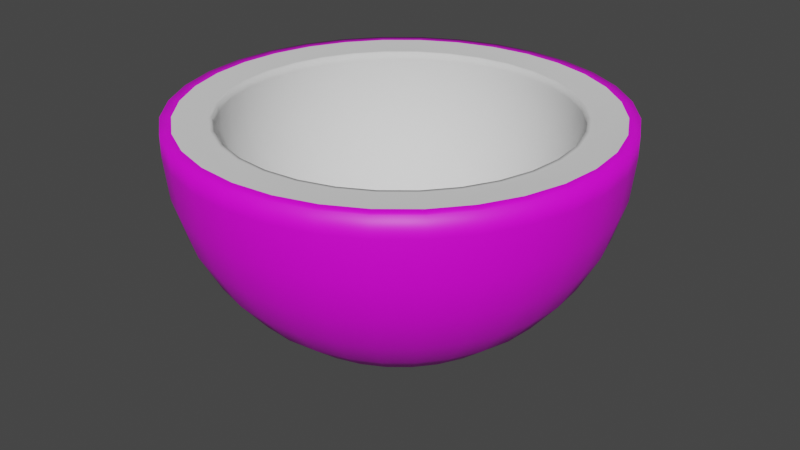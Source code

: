 # Source: Konut.blend  (saved by Blender 2.83.19; exported with 4.5.12 LTS)
import bpy
from mathutils import Matrix  # noqa: F401  (used for matrix-valued properties, if any)

bpy.ops.wm.read_factory_settings(use_empty=True)
scene = bpy.context.scene
scene.name = 'Scene'

# ---- collections
col_collection = bpy.data.collections.new('Collection'); scene.collection.children.link(col_collection)

# ---- images (referenced by path relative to the original .blend; pixels are not part of the script)
import os
ASSET_DIR = os.environ.get("B2B_ASSET_DIR", "")  # directory of the original .blend (textures are referenced by path, not embedded)
HERE = os.path.dirname(os.path.abspath(__file__))  # packed textures are extracted next to this script under _unpacked/

def load_image(name, relpath, width, height, colorspace="sRGB"):
    """Load a texture the original file referenced (path relative to the .blend, or extracted next to this script)."""
    p = next((c for c in (os.path.join(HERE, relpath), os.path.join(ASSET_DIR, relpath)) if relpath and os.path.exists(c)), "")
    if p:
        img = bpy.data.images.load(p, check_existing=True)
        img.name = name
    else:  # same state as the original file: an image datablock whose file is absent (Cycles renders it pink)
        img = bpy.data.images.new(name, width, height)
        img.source = "FILE"
        img.filepath = "//" + (relpath or name)
    img.colorspace_settings.name = colorspace
    return img
img_coconut_b_jpg = load_image('coconut b.jpg', 'coconut b.jpg', 1024, 1024, 'sRGB')

# ---- materials (node trees are filled in below, after node groups)
mat_brown_coconut = bpy.data.materials.new('Brown coconut')
mat_brown_coconut.use_transparent_shadow = False

# ---- material node trees
mat_brown_coconut.use_nodes = True; mat_brown_coconut.node_tree.nodes.clear()
_N = mat_brown_coconut.node_tree.nodes; _L = mat_brown_coconut.node_tree.links
n0 = _N.new('ShaderNodeBsdfPrincipled'); n0.name = 'Principled BSDF'; n0.location = (10, 300)
n0.distribution = 'GGX'
n0.subsurface_method = 'BURLEY'
n0.inputs[3].default_value = 1.45
n0.inputs[27].default_value = (0.0, 0.0, 0.0, 1.0)
n0.inputs[28].default_value = 1.0
n1 = _N.new('ShaderNodeOutputMaterial'); n1.name = 'Material Output'; n1.location = (300, 300)
n2 = _N.new('ShaderNodeTexImage'); n2.name = 'Image Texture'; n2.location = (-280, 280)
n2.image = img_coconut_b_jpg
_L.new(n0.outputs[0], n1.inputs[0])
_L.new(n2.outputs[0], n0.inputs[0])
n1.is_active_output = True

# ---- world
world_world = bpy.data.worlds.new('World'); scene.world = world_world
world_world.use_nodes = True; world_world.node_tree.nodes.clear()
_N = world_world.node_tree.nodes; _L = world_world.node_tree.links
n0 = _N.new('ShaderNodeOutputWorld'); n0.name = 'World Output'; n0.location = (300, 300)
n1 = _N.new('ShaderNodeBackground'); n1.name = 'Background'; n1.location = (10, 300)
n1.inputs[0].default_value = (0.05088, 0.05088, 0.05088, 1.0)
_L.new(n1.outputs[0], n0.inputs[0])
n0.is_active_output = True
world_world.color = (0.05088, 0.05088, 0.05088)
world_world.use_sun_shadow = False
world_world.sun_shadow_jitter_overblur = 0.0

# ---- meshes
me_sphere = bpy.data.meshes.new('Sphere')
me_sphere.from_pydata([(0.0, 1.0, 7.55e-08), (0.0, 0.9808, -0.1951), (0.0, 0.5556, -0.8315), (0.1951, 0.9808, 7.55e-08), (0.1913, 0.9619, -0.1951), (0.1802, 0.9061, -0.3827), (0.1622, 0.8155, -0.5556), (0.1379, 0.6935, -0.7071), (0.1084, 0.5449, -0.8315), (0.07466, 0.3753, -0.9239), (0.03806, 0.1913, -0.9808), (0.3827, 0.9239, 7.55e-08), (0.3753, 0.9061, -0.1951), (0.3536, 0.8536, -0.3827), (0.3182, 0.7682, -0.5556), (0.2706, 0.6533, -0.7071), (0.2126, 0.5133, -0.8315), (0.1464, 0.3536, -0.9239), (0.07466, 0.1802, -0.9808), (0.5556, 0.8315, 7.55e-08), (0.5449, 0.8155, -0.1951), (0.5133, 0.7682, -0.3827), (0.4619, 0.6913, -0.5556), (0.3928, 0.5879, -0.7071), (0.3087, 0.4619, -0.8315), (0.2126, 0.3182, -0.9239), (0.1084, 0.1622, -0.9808), (0.7071, 0.7071, 7.55e-08), (0.6935, 0.6935, -0.1951), (0.6533, 0.6533, -0.3827), (0.5879, 0.5879, -0.5556), (0.5, 0.5, -0.7071), (0.3928, 0.3928, -0.8315), (0.2706, 0.2706, -0.9239), (0.1379, 0.1379, -0.9808), (0.8315, 0.5556, 7.55e-08), (0.8155, 0.5449, -0.1951), (0.7682, 0.5133, -0.3827), (0.6913, 0.4619, -0.5556), (0.5879, 0.3928, -0.7071), (0.4619, 0.3087, -0.8315), (0.3182, 0.2126, -0.9239), (0.1622, 0.1084, -0.9808), (0.9239, 0.3827, 7.55e-08), (0.9061, 0.3753, -0.1951), (0.8536, 0.3536, -0.3827), (0.7682, 0.3182, -0.5556), (0.6533, 0.2706, -0.7071), (0.5133, 0.2126, -0.8315), (0.3536, 0.1464, -0.9239), (0.1802, 0.07466, -0.9808), (0.9808, 0.1951, 7.55e-08), (0.9619, 0.1913, -0.1951), (0.9061, 0.1802, -0.3827), (0.8155, 0.1622, -0.5556), (0.6935, 0.1379, -0.7071), (0.5449, 0.1084, -0.8315), (0.3753, 0.07466, -0.9239), (0.1913, 0.03806, -0.9808), (1.0, -3.788e-07, 7.55e-08), (0.9808, -3.937e-07, -0.1951), (0.9239, -2.298e-07, -0.3827), (0.8315, -3.341e-07, -0.5556), (0.7071, -3.192e-07, -0.7071), (0.5556, -3.415e-07, -0.8315), (0.3827, -3.043e-07, -0.9239), (0.1951, -3.08e-07, -0.9808), (0.9808, -0.1951, 7.55e-08), (0.9619, -0.1913, -0.1951), (0.9061, -0.1802, -0.3827), (0.8155, -0.1622, -0.5556), (0.6935, -0.138, -0.7071), (0.5449, -0.1084, -0.8315), (0.3753, -0.07466, -0.9239), (0.1913, -0.03806, -0.9808), (0.9239, -0.3827, 7.55e-08), (0.9061, -0.3753, -0.1951), (0.8536, -0.3536, -0.3827), (0.7682, -0.3182, -0.5556), (0.6533, -0.2706, -0.7071), (0.5133, -0.2126, -0.8315), (0.3536, -0.1464, -0.9239), (0.1802, -0.07466, -0.9808), (0.8315, -0.5556, 7.55e-08), (0.8155, -0.5449, -0.1951), (0.7682, -0.5133, -0.3827), (0.6913, -0.4619, -0.5556), (0.5879, -0.3928, -0.7071), (0.4619, -0.3087, -0.8315), (0.3182, -0.2126, -0.9239), (0.1622, -0.1084, -0.9808), (0.7071, -0.7071, 7.55e-08), (0.6935, -0.6935, -0.1951), (0.6533, -0.6533, -0.3827), (0.5879, -0.5879, -0.5556), (0.5, -0.5, -0.7071), (0.3928, -0.3928, -0.8315), (0.2706, -0.2706, -0.9239), (0.1379, -0.138, -0.9808), (0.5556, -0.8315, 7.55e-08), (0.5449, -0.8155, -0.1951), (0.5133, -0.7682, -0.3827), (0.4619, -0.6913, -0.5556), (0.3928, -0.5879, -0.7071), (0.3087, -0.4619, -0.8315), (0.2126, -0.3182, -0.9239), (0.1084, -0.1622, -0.9808), (0.0, -3.258e-07, -1.0), (0.3827, -0.9239, 7.55e-08), (0.3753, -0.9061, -0.1951), (0.3536, -0.8536, -0.3827), (0.3182, -0.7682, -0.5556), (0.2706, -0.6533, -0.7071), (0.2126, -0.5133, -0.8315), (0.1464, -0.3536, -0.9239), (0.07466, -0.1802, -0.9808), (0.1951, -0.9808, 7.55e-08), (0.1913, -0.9619, -0.1951), (0.1802, -0.9061, -0.3827), (0.1622, -0.8155, -0.5556), (0.1379, -0.6935, -0.7071), (0.1084, -0.5449, -0.8315), (0.07466, -0.3753, -0.9239), (0.03806, -0.1913, -0.9808), (-1.003e-07, -1.0, 7.55e-08), (-8.544e-08, -0.9808, -0.1951), (6.357e-08, -0.9239, -0.3827), (-8.544e-08, -0.8315, -0.5556), (-2.584e-08, -0.7071, -0.7071), (-1.094e-08, -0.5556, -0.8315), (3.964e-09, -0.3827, -0.9239), (3.964e-09, -0.1951, -0.9808), (-0.1951, -0.9808, 7.55e-08), (-0.1913, -0.9619, -0.1951), (-0.1802, -0.9061, -0.3827), (-0.1622, -0.8155, -0.5556), (-0.1379, -0.6935, -0.7071), (-0.1084, -0.5449, -0.8315), (-0.07466, -0.3753, -0.9239), (-0.03806, -0.1913, -0.9808), (-0.3827, -0.9239, 7.55e-08), (-0.3753, -0.9061, -0.1951), (-0.3536, -0.8536, -0.3827), (-0.3182, -0.7682, -0.5556), (-0.2706, -0.6533, -0.7071), (-0.2126, -0.5133, -0.8315), (-0.1464, -0.3536, -0.9239), (-0.07466, -0.1802, -0.9808), (-0.5556, -0.8315, 7.55e-08), (-0.5449, -0.8155, -0.1951), (-0.5133, -0.7682, -0.3827), (-0.4619, -0.6913, -0.5556), (-0.3928, -0.5879, -0.7071), (-0.3087, -0.4619, -0.8315), (-0.2126, -0.3182, -0.9239), (-0.1084, -0.1622, -0.9808), (-0.7071, -0.7071, 7.55e-08), (-0.6935, -0.6935, -0.1951), (-0.6533, -0.6533, -0.3827), (-0.5879, -0.5879, -0.5556), (-0.5, -0.5, -0.7071), (-0.3928, -0.3928, -0.8315), (-0.2706, -0.2706, -0.9239), (-0.1379, -0.1379, -0.9808), (-0.8315, -0.5556, 7.55e-08), (-0.8155, -0.5449, -0.1951), (-0.7682, -0.5133, -0.3827), (-0.6913, -0.4619, -0.5556), (-0.5879, -0.3928, -0.7071), (-0.4619, -0.3087, -0.8315), (-0.3182, -0.2126, -0.9239), (-0.1622, -0.1084, -0.9808), (-0.9239, -0.3827, 7.55e-08), (-0.9061, -0.3753, -0.1951), (-0.8536, -0.3536, -0.3827), (-0.7682, -0.3182, -0.5556), (-0.6533, -0.2706, -0.7071), (-0.5133, -0.2126, -0.8315), (-0.3536, -0.1464, -0.9239), (-0.1802, -0.07466, -0.9808), (-0.9808, -0.1951, 7.55e-08), (-0.9619, -0.1913, -0.1951), (-0.9061, -0.1802, -0.3827), (-0.8155, -0.1622, -0.5556), (-0.6935, -0.1379, -0.7071), (-0.5449, -0.1084, -0.8315), (-0.3753, -0.07466, -0.9239), (-0.1913, -0.03806, -0.9808), (-1.0, -1.404e-07, 7.55e-08), (-0.9808, -9.567e-08, -0.1951), (-0.9239, -3.192e-07, -0.3827), (-0.8315, -1.404e-07, -0.5556), (-0.7071, -1.851e-07, -0.7071), (-0.5556, -2.596e-07, -0.8315), (-0.3827, -2.521e-07, -0.9239), (-0.1951, -3.155e-07, -0.9808), (-0.9808, 0.1951, 7.55e-08), (-0.9619, 0.1913, -0.1951), (-0.9061, 0.1802, -0.3827), (-0.8155, 0.1622, -0.5556), (-0.6935, 0.1379, -0.7071), (-0.5449, 0.1084, -0.8315), (-0.3753, 0.07466, -0.9239), (-0.1913, 0.03806, -0.9808), (-0.9239, 0.3827, 7.55e-08), (-0.9061, 0.3753, -0.1951), (-0.8536, 0.3536, -0.3827), (-0.7682, 0.3182, -0.5556), (-0.6533, 0.2706, -0.7071), (-0.5133, 0.2126, -0.8315), (-0.3536, 0.1464, -0.9239), (-0.1802, 0.07466, -0.9808), (-0.1951, 0.9808, 0.09387), (-0.3827, 0.9239, 0.09387), (-0.5556, 0.8315, 0.09387), (-0.7071, 0.7071, 0.09387), (-0.8315, 0.5556, 7.55e-08), (-0.8155, 0.5449, -0.1951), (-0.7682, 0.5133, -0.3827), (-0.6913, 0.4619, -0.5556), (-0.5879, 0.3928, -0.7071), (-0.4619, 0.3087, -0.8315), (-0.3182, 0.2126, -0.9239), (-0.1622, 0.1084, -0.9808), (-0.8315, 0.5556, 0.09387), (-0.9239, 0.3827, 0.09387), (-0.9808, 0.1951, 0.09387), (-1.0, -1.404e-07, 0.09387), (-0.9808, -0.1951, 0.09387), (-0.9239, -0.3827, 0.09387), (-0.8315, -0.5556, 0.09387), (-0.7071, 0.7071, 7.55e-08), (-0.6935, 0.6935, -0.1951), (-0.6533, 0.6533, -0.3827), (-0.5879, 0.5879, -0.5556), (-0.5, 0.5, -0.7071), (-0.3928, 0.3928, -0.8315), (-0.2706, 0.2706, -0.9239), (-0.1379, 0.1379, -0.9808), (-0.7071, -0.7071, 0.09387), (-0.5556, -0.8315, 0.09387), (-0.3827, -0.9239, 0.09387), (-0.1951, -0.9808, 0.09387), (-1.003e-07, -1.0, 0.09387), (0.1951, -0.9808, 0.09387), (0.3827, -0.9239, 0.09387), (-0.5556, 0.8315, 7.55e-08), (-0.5449, 0.8155, -0.1951), (-0.5133, 0.7682, -0.3827), (-0.4619, 0.6913, -0.5556), (-0.3928, 0.5879, -0.7071), (-0.3087, 0.4619, -0.8315), (-0.2126, 0.3182, -0.9239), (-0.1084, 0.1622, -0.9808), (0.5556, -0.8315, 0.09387), (0.7071, -0.7071, 0.09387), (0.8315, -0.5556, 0.09387), (0.9239, -0.3827, 0.09387), (0.9808, -0.1951, 0.09387), (1.0, -3.788e-07, 0.09387), (0.9808, 0.1951, 0.09387), (-0.3827, 0.9239, 7.55e-08), (-0.3753, 0.9061, -0.1951), (-0.3536, 0.8536, -0.3827), (-0.3182, 0.7682, -0.5556), (-0.2706, 0.6533, -0.7071), (-0.2126, 0.5133, -0.8315), (-0.1464, 0.3536, -0.9239), (-0.07466, 0.1802, -0.9808), (0.9239, 0.3827, 0.09387), (0.8315, 0.5556, 0.09387), (0.7071, 0.7071, 0.09387), (0.5556, 0.8315, 0.09387), (0.3827, 0.9239, 0.09387), (0.1951, 0.9808, 0.09387), (0.0, 1.0, 0.09387), (-0.1951, 0.9808, 7.55e-08), (-0.1913, 0.9619, -0.1951), (-0.1802, 0.9061, -0.3827), (-0.1622, 0.8155, -0.5556), (-0.1379, 0.6935, -0.7071), (-0.1084, 0.5449, -0.8315), (-0.07466, 0.3753, -0.9239), (-0.03806, 0.1913, -0.9808), (6.357e-08, 0.9239, -0.3827), (2.722e-07, 0.8315, -0.5556), (1.53e-07, 0.7071, -0.7071), (7.847e-08, 0.3827, -0.9239), (1.514e-08, 0.1951, -0.9808), (-0.1856, 0.933, 0.09387), (-0.364, 0.8789, 0.09387), (-0.5285, 0.791, 0.09387), (-0.6727, 0.6727, 0.09387), (-0.791, 0.5285, 0.09387), (-0.8789, 0.364, 0.09387), (-0.933, 0.1856, 0.09387), (-0.9513, -1.471e-07, 0.09387), (-0.933, -0.1856, 0.09387), (-0.8789, -0.364, 0.09387), (-0.791, -0.5285, 0.09387), (-0.6727, -0.6727, 0.09387), (-0.5285, -0.791, 0.09387), (-0.364, -0.8789, 0.09387), (-0.1856, -0.933, 0.09387), (-9.047e-08, -0.9513, 0.09387), (0.1856, -0.933, 0.09387), (0.364, -0.8789, 0.09387), (0.5285, -0.791, 0.09387), (0.6727, -0.6727, 0.09387), (0.791, -0.5285, 0.09387), (0.8789, -0.364, 0.09387), (0.933, -0.1856, 0.09387), (0.9513, -3.739e-07, 0.09387), (0.933, 0.1856, 0.09387), (0.8789, 0.364, 0.09387), (0.791, 0.5285, 0.09387), (0.6727, 0.6727, 0.09387), (0.5285, 0.791, 0.09387), (0.364, 0.8789, 0.09387), (0.1856, 0.933, 0.09387), (4.99e-09, 0.9513, 0.09387)], [], [(286, 285, 6, 7), (2, 286, 7, 8), (287, 2, 8, 9), (288, 287, 9, 10), (107, 288, 10), (1, 0, 3, 4), (284, 1, 4, 5), (285, 284, 5, 6), (6, 5, 13, 14), (7, 6, 14, 15), (8, 7, 15, 16), (9, 8, 16, 17), (10, 9, 17, 18), (107, 10, 18), (4, 3, 11, 12), (5, 4, 12, 13), (18, 17, 25, 26), (107, 18, 26), (12, 11, 19, 20), (13, 12, 20, 21), (14, 13, 21, 22), (15, 14, 22, 23), (16, 15, 23, 24), (17, 16, 24, 25), (23, 22, 30, 31), (24, 23, 31, 32), (25, 24, 32, 33), (26, 25, 33, 34), (107, 26, 34), (20, 19, 27, 28), (21, 20, 28, 29), (22, 21, 29, 30), (107, 34, 42), (28, 27, 35, 36), (29, 28, 36, 37), (30, 29, 37, 38), (31, 30, 38, 39), (32, 31, 39, 40), (33, 32, 40, 41), (34, 33, 41, 42), (39, 38, 46, 47), (40, 39, 47, 48), (41, 40, 48, 49), (42, 41, 49, 50), (107, 42, 50), (36, 35, 43, 44), (37, 36, 44, 45), (38, 37, 45, 46), (107, 50, 58), (44, 43, 51, 52), (45, 44, 52, 53), (46, 45, 53, 54), (47, 46, 54, 55), (48, 47, 55, 56), (49, 48, 56, 57), (50, 49, 57, 58), (56, 55, 63, 64), (57, 56, 64, 65), (58, 57, 65, 66), (107, 58, 66), (52, 51, 59, 60), (53, 52, 60, 61), (54, 53, 61, 62), (55, 54, 62, 63), (60, 59, 67, 68), (61, 60, 68, 69), (62, 61, 69, 70), (63, 62, 70, 71), (64, 63, 71, 72), (65, 64, 72, 73), (66, 65, 73, 74), (107, 66, 74), (72, 71, 79, 80), (73, 72, 80, 81), (74, 73, 81, 82), (107, 74, 82), (68, 67, 75, 76), (69, 68, 76, 77), (70, 69, 77, 78), (71, 70, 78, 79), (77, 76, 84, 85), (78, 77, 85, 86), (79, 78, 86, 87), (80, 79, 87, 88), (81, 80, 88, 89), (82, 81, 89, 90), (107, 82, 90), (76, 75, 83, 84), (89, 88, 96, 97), (90, 89, 97, 98), (107, 90, 98), (84, 83, 91, 92), (85, 84, 92, 93), (86, 85, 93, 94), (87, 86, 94, 95), (88, 87, 95, 96), (94, 93, 101, 102), (95, 94, 102, 103), (96, 95, 103, 104), (97, 96, 104, 105), (98, 97, 105, 106), (107, 98, 106), (92, 91, 99, 100), (93, 92, 100, 101), (106, 105, 114, 115), (107, 106, 115), (100, 99, 108, 109), (101, 100, 109, 110), (102, 101, 110, 111), (103, 102, 111, 112), (104, 103, 112, 113), (105, 104, 113, 114), (111, 110, 118, 119), (112, 111, 119, 120), (113, 112, 120, 121), (114, 113, 121, 122), (115, 114, 122, 123), (107, 115, 123), (109, 108, 116, 117), (110, 109, 117, 118), (123, 122, 130, 131), (107, 123, 131), (117, 116, 124, 125), (118, 117, 125, 126), (119, 118, 126, 127), (120, 119, 127, 128), (121, 120, 128, 129), (122, 121, 129, 130), (128, 127, 135, 136), (129, 128, 136, 137), (130, 129, 137, 138), (131, 130, 138, 139), (107, 131, 139), (125, 124, 132, 133), (126, 125, 133, 134), (127, 126, 134, 135), (107, 139, 147), (133, 132, 140, 141), (134, 133, 141, 142), (135, 134, 142, 143), (136, 135, 143, 144), (137, 136, 144, 145), (138, 137, 145, 146), (139, 138, 146, 147), (144, 143, 151, 152), (145, 144, 152, 153), (146, 145, 153, 154), (147, 146, 154, 155), (107, 147, 155), (141, 140, 148, 149), (142, 141, 149, 150), (143, 142, 150, 151), (107, 155, 163), (149, 148, 156, 157), (150, 149, 157, 158), (151, 150, 158, 159), (152, 151, 159, 160), (153, 152, 160, 161), (154, 153, 161, 162), (155, 154, 162, 163), (161, 160, 168, 169), (162, 161, 169, 170), (163, 162, 170, 171), (107, 163, 171), (157, 156, 164, 165), (158, 157, 165, 166), (159, 158, 166, 167), (160, 159, 167, 168), (166, 165, 173, 174), (167, 166, 174, 175), (168, 167, 175, 176), (169, 168, 176, 177), (170, 169, 177, 178), (171, 170, 178, 179), (107, 171, 179), (165, 164, 172, 173), (178, 177, 185, 186), (179, 178, 186, 187), (107, 179, 187), (173, 172, 180, 181), (174, 173, 181, 182), (175, 174, 182, 183), (176, 175, 183, 184), (177, 176, 184, 185), (182, 181, 189, 190), (183, 182, 190, 191), (184, 183, 191, 192), (185, 184, 192, 193), (186, 185, 193, 194), (187, 186, 194, 195), (107, 187, 195), (181, 180, 188, 189), (194, 193, 201, 202), (195, 194, 202, 203), (107, 195, 203), (189, 188, 196, 197), (190, 189, 197, 198), (191, 190, 198, 199), (192, 191, 199, 200), (193, 192, 200, 201), (199, 198, 206, 207), (200, 199, 207, 208), (201, 200, 208, 209), (202, 201, 209, 210), (203, 202, 210, 211), (107, 203, 211), (197, 196, 204, 205), (198, 197, 205, 206), (164, 156, 239, 230), (211, 210, 222, 223), (99, 91, 255, 254), (107, 211, 223), (205, 204, 216, 217), (206, 205, 217, 218), (207, 206, 218, 219), (208, 207, 219, 220), (75, 67, 258, 257), (209, 208, 220, 221), (11, 3, 274, 273), (210, 209, 221, 222), (219, 218, 233, 234), (140, 132, 242, 241), (220, 219, 234, 235), (3, 0, 275, 274), (221, 220, 235, 236), (59, 51, 260, 259), (222, 221, 236, 237), (216, 204, 225, 224), (223, 222, 237, 238), (148, 140, 241, 240), (107, 223, 238), (217, 216, 231, 232), (188, 180, 228, 227), (218, 217, 232, 233), (246, 231, 215, 214), (238, 237, 252, 253), (43, 35, 270, 269), (107, 238, 253), (232, 231, 246, 247), (124, 116, 244, 243), (233, 232, 247, 248), (35, 27, 271, 270), (234, 233, 248, 249), (172, 164, 230, 229), (235, 234, 249, 250), (83, 75, 257, 256), (236, 235, 250, 251), (261, 246, 214, 213), (237, 236, 251, 252), (108, 99, 254, 245), (250, 249, 264, 265), (156, 148, 240, 239), (251, 250, 265, 266), (231, 216, 224, 215), (252, 251, 266, 267), (67, 59, 259, 258), (253, 252, 267, 268), (0, 276, 212, 275), (107, 253, 268), (247, 246, 261, 262), (19, 11, 273, 272), (248, 247, 262, 263), (196, 188, 227, 226), (249, 248, 263, 264), (132, 124, 243, 242), (107, 268, 283), (262, 261, 276, 277), (276, 261, 213, 212), (263, 262, 277, 278), (27, 19, 272, 271), (264, 263, 278, 279), (51, 43, 269, 260), (265, 264, 279, 280), (180, 172, 229, 228), (266, 265, 280, 281), (116, 108, 245, 244), (267, 266, 281, 282), (91, 83, 256, 255), (268, 267, 282, 283), (204, 196, 226, 225), (281, 280, 286, 2), (282, 281, 2, 287), (283, 282, 287, 288), (107, 283, 288), (277, 276, 0, 1), (278, 277, 1, 284), (279, 278, 284, 285), (280, 279, 285, 286), (242, 243, 304, 303), (260, 269, 314, 313), (225, 226, 295, 294), (239, 240, 301, 300), (226, 227, 296, 295), (244, 245, 306, 305), (269, 270, 315, 314), (259, 260, 313, 312), (215, 224, 293, 292), (228, 229, 298, 297), (254, 255, 308, 307), (270, 271, 316, 315), (256, 257, 310, 309), (271, 272, 317, 316), (227, 228, 297, 296), (258, 259, 312, 311), (272, 273, 318, 317), (241, 242, 303, 302), (273, 274, 319, 318), (229, 230, 299, 298), (274, 275, 320, 319), (243, 244, 305, 304), (245, 254, 307, 306), (275, 212, 289, 320), (255, 256, 309, 308), (212, 213, 290, 289), (230, 239, 300, 299), (214, 215, 292, 291), (240, 241, 302, 301), (213, 214, 291, 290), (257, 258, 311, 310), (224, 225, 294, 293)])
me_sphere.polygons.foreach_set('use_smooth', [True] * 320)
_uv = me_sphere.uv_layers.new(name='UVMap')
_uv.uv.foreach_set('vector', [0.8753, 0.5515, 0.9801, 0.568, 0.9627, 0.7035, 0.8615, 0.6567, 0.7784, 0.5368, 0.8753, 0.5515, 0.8615, 0.6567, 0.7683, 0.6139, 0.687, 0.5233, 0.7784, 0.5368, 0.7683, 0.6139, 0.6804, 0.574, 0.5988, 0.5109, 0.687, 0.5233, 0.6804, 0.574, 0.5956, 0.536, 0.5117, 0.4989, 0.5988, 0.5109, 0.5956, 0.536, 1.234, 0.6069, 1.395, 0.6318, 1.36, 0.8887, 1.206, 0.8169, 1.099, 0.5855, 1.234, 0.6069, 1.206, 0.8169, 1.076, 0.7562, 0.9801, 0.568, 1.099, 0.5855, 1.076, 0.7562, 0.9627, 0.7035, 0.9627, 0.7035, 1.076, 0.7562, 1.032, 0.9165, 0.9274, 0.8316, 0.8615, 0.6567, 0.9627, 0.7035, 0.9274, 0.8316, 0.8342, 0.7558, 0.7683, 0.6139, 0.8615, 0.6567, 0.8342, 0.7558, 0.7483, 0.6866, 0.6804, 0.574, 0.7683, 0.6139, 0.7483, 0.6866, 0.6673, 0.6218, 0.5956, 0.536, 0.6804, 0.574, 0.6673, 0.6218, 0.5891, 0.5598, 0.5117, 0.4989, 0.5956, 0.536, 0.5891, 0.5598, 1.206, 0.8169, 1.36, 0.8887, 1.292, 1.13, 1.151, 1.014, 1.076, 0.7562, 1.206, 0.8169, 1.151, 1.014, 1.032, 0.9165, 0.5891, 0.5598, 0.6673, 0.6218, 0.6483, 0.6648, 0.5797, 0.5812, 0.5117, 0.4989, 0.5891, 0.5598, 0.5797, 0.5812, 1.151, 1.014, 1.292, 1.13, 1.193, 1.346, 1.07, 1.191, 1.032, 0.9165, 1.151, 1.014, 1.07, 1.191, 0.9666, 1.06, 0.9274, 0.8316, 1.032, 0.9165, 0.9666, 1.06, 0.8759, 0.9467, 0.8342, 0.7558, 0.9274, 0.8316, 0.8759, 0.9467, 0.7944, 0.8451, 0.7483, 0.6866, 0.8342, 0.7558, 0.7944, 0.8451, 0.7193, 0.7521, 0.6673, 0.6218, 0.7483, 0.6866, 0.7193, 0.7521, 0.6483, 0.6648, 0.7944, 0.8451, 0.8759, 0.9467, 0.8102, 1.044, 0.7437, 0.9209, 0.7193, 0.7521, 0.7944, 0.8451, 0.7437, 0.9209, 0.6822, 0.8077, 0.6483, 0.6648, 0.7193, 0.7521, 0.6822, 0.8077, 0.624, 0.7015, 0.5797, 0.5812, 0.6483, 0.6648, 0.624, 0.7015, 0.5676, 0.5994, 0.5117, 0.4989, 0.5797, 0.5812, 0.5676, 0.5994, 1.07, 1.191, 1.193, 1.346, 1.069, 1.528, 0.9687, 1.341, 0.9666, 1.06, 1.07, 1.191, 0.9687, 1.341, 0.8842, 1.182, 0.8759, 0.9467, 0.9666, 1.06, 0.8842, 1.182, 0.8102, 1.044, 0.5117, 0.4989, 0.5676, 0.5994, 0.5534, 0.6138, 0.9687, 1.341, 1.069, 1.528, 0.9229, 1.67, 0.8495, 1.457, 0.8842, 1.182, 0.9687, 1.341, 0.8495, 1.457, 0.7875, 1.278, 0.8102, 1.044, 0.8842, 1.182, 0.7875, 1.278, 0.7331, 1.121, 0.7437, 0.9209, 0.8102, 1.044, 0.7331, 1.121, 0.6841, 0.9804, 0.6822, 0.8077, 0.7437, 0.9209, 0.6841, 0.9804, 0.6386, 0.8515, 0.624, 0.7015, 0.6822, 0.8077, 0.6386, 0.8515, 0.5954, 0.7303, 0.5676, 0.5994, 0.624, 0.7015, 0.5954, 0.7303, 0.5534, 0.6138, 0.6841, 0.9804, 0.7331, 1.121, 0.6476, 1.173, 0.6178, 1.021, 0.6386, 0.8515, 0.6841, 0.9804, 0.6178, 1.021, 0.5901, 0.8817, 0.5954, 0.7303, 0.6386, 0.8515, 0.5901, 0.8817, 0.5636, 0.7503, 0.5534, 0.6138, 0.5954, 0.7303, 0.5636, 0.7503, 0.5376, 0.6238, 0.5117, 0.4989, 0.5534, 0.6138, 0.5376, 0.6238, 0.8495, 1.457, 0.9229, 1.67, 0.7616, 1.766, 0.7176, 1.537, 0.7875, 1.278, 0.8495, 1.457, 0.7176, 1.537, 0.6804, 1.343, 0.7331, 1.121, 0.7875, 1.278, 0.6804, 1.343, 0.6476, 1.173, 0.5117, 0.4989, 0.5376, 0.6238, 0.5209, 0.6289, 0.7176, 1.537, 0.7616, 1.766, 0.5913, 1.814, 0.5781, 1.576, 0.6804, 1.343, 0.7176, 1.537, 0.5781, 1.576, 0.567, 1.375, 0.6476, 1.173, 0.6804, 1.343, 0.567, 1.375, 0.5569, 1.2, 0.6178, 1.021, 0.6476, 1.173, 0.5569, 1.2, 0.5476, 1.042, 0.5901, 0.8817, 0.6178, 1.021, 0.5476, 1.042, 0.5386, 0.8971, 0.5636, 0.7503, 0.5901, 0.8817, 0.5386, 0.8971, 0.5298, 0.7605, 0.5376, 0.6238, 0.5636, 0.7503, 0.5298, 0.7605, 0.5209, 0.6289, 0.5386, 0.8971, 0.5476, 1.042, 0.4761, 1.042, 0.4862, 0.8972, 0.5298, 0.7605, 0.5386, 0.8971, 0.4862, 0.8972, 0.4953, 0.7607, 0.5209, 0.6289, 0.5298, 0.7605, 0.4953, 0.7607, 0.5037, 0.6291, 0.5117, 0.4989, 0.5209, 0.6289, 0.5037, 0.6291, 0.5781, 1.576, 0.5913, 1.814, 0.4184, 1.81, 0.4364, 1.574, 0.567, 1.375, 0.5781, 1.576, 0.4364, 1.574, 0.4516, 1.374, 0.5569, 1.2, 0.567, 1.375, 0.4516, 1.374, 0.4647, 1.199, 0.5476, 1.042, 0.5569, 1.2, 0.4647, 1.199, 0.4761, 1.042, 0.4364, 1.574, 0.4184, 1.81, 0.2496, 1.757, 0.2979, 1.531, 0.4516, 1.374, 0.4364, 1.574, 0.2979, 1.531, 0.3389, 1.339, 0.4647, 1.199, 0.4516, 1.374, 0.3389, 1.339, 0.3744, 1.172, 0.4761, 1.042, 0.4647, 1.199, 0.3744, 1.172, 0.4059, 1.021, 0.4862, 0.8972, 0.4761, 1.042, 0.4059, 1.021, 0.4347, 0.882, 0.4953, 0.7607, 0.4862, 0.8972, 0.4347, 0.882, 0.4615, 0.7509, 0.5037, 0.6291, 0.4953, 0.7607, 0.4615, 0.7509, 0.4869, 0.6242, 0.5117, 0.4989, 0.5037, 0.6291, 0.4869, 0.6242, 0.4347, 0.882, 0.4059, 1.021, 0.34, 0.9799, 0.3863, 0.8521, 0.4615, 0.7509, 0.4347, 0.882, 0.3863, 0.8521, 0.4296, 0.7313, 0.4869, 0.6242, 0.4615, 0.7509, 0.4296, 0.7313, 0.471, 0.6145, 0.5117, 0.4989, 0.4869, 0.6242, 0.471, 0.6145, 0.2979, 1.531, 0.2496, 1.757, 0.0913, 1.655, 0.168, 1.448, 0.3389, 1.339, 0.2979, 1.531, 0.168, 1.448, 0.2329, 1.272, 0.3744, 1.172, 0.3389, 1.339, 0.2329, 1.272, 0.2894, 1.118, 0.4059, 1.021, 0.3744, 1.172, 0.2894, 1.118, 0.34, 0.9799, 0.2329, 1.272, 0.168, 1.448, 0.05136, 1.329, 0.1378, 1.176, 0.2894, 1.118, 0.2329, 1.272, 0.1378, 1.176, 0.213, 1.042, 0.34, 0.9799, 0.2894, 1.118, 0.213, 1.042, 0.2806, 0.9205, 0.3863, 0.8521, 0.34, 0.9799, 0.2806, 0.9205, 0.3426, 0.8087, 0.4296, 0.7313, 0.3863, 0.8521, 0.3426, 0.8087, 0.4009, 0.7029, 0.471, 0.6145, 0.4296, 0.7313, 0.4009, 0.7029, 0.4567, 0.6004, 0.5117, 0.4989, 0.471, 0.6145, 0.4567, 0.6004, 0.168, 1.448, 0.0913, 1.655, -0.05059, 1.51, 0.05136, 1.329, 0.4009, 0.7029, 0.3426, 0.8087, 0.3055, 0.7534, 0.3764, 0.6666, 0.4567, 0.6004, 0.4009, 0.7029, 0.3764, 0.6666, 0.4446, 0.5824, 0.5117, 0.4989, 0.4567, 0.6004, 0.4446, 0.5824, 0.05136, 1.329, -0.05059, 1.51, -0.1708, 1.327, -0.0475, 1.179, 0.1378, 1.176, 0.05136, 1.329, -0.0475, 1.179, 0.05708, 1.054, 0.213, 1.042, 0.1378, 1.176, 0.05708, 1.054, 0.148, 0.9442, 0.2806, 0.9205, 0.213, 1.042, 0.148, 0.9442, 0.2301, 0.845, 0.3426, 0.8087, 0.2806, 0.9205, 0.2301, 0.845, 0.3055, 0.7534, 0.148, 0.9442, 0.05708, 1.054, -0.005989, 0.911, 0.09654, 0.8298, 0.2301, 0.845, 0.148, 0.9442, 0.09654, 0.8298, 0.1904, 0.7563, 0.3055, 0.7534, 0.2301, 0.845, 0.1904, 0.7563, 0.2763, 0.6884, 0.3764, 0.6666, 0.3055, 0.7534, 0.2763, 0.6884, 0.3571, 0.6239, 0.4446, 0.5824, 0.3764, 0.6666, 0.3571, 0.6239, 0.435, 0.5612, 0.5117, 0.4989, 0.4446, 0.5824, 0.435, 0.5612, -0.0475, 1.179, -0.1708, 1.327, -0.2651, 1.113, -0.1249, 1.004, 0.05708, 1.054, -0.0475, 1.179, -0.1249, 1.004, -0.005989, 0.911, 0.435, 0.5612, 0.3571, 0.6239, 0.3438, 0.5764, 0.4283, 0.5376, 0.5117, 0.4989, 0.435, 0.5612, 0.4283, 0.5376, -0.1249, 1.004, -0.2651, 1.113, -0.3299, 0.8758, -0.1783, 0.809, -0.005989, 0.911, -0.1249, 1.004, -0.1783, 0.809, -0.04981, 0.7528, 0.09654, 0.8298, -0.005989, 0.911, -0.04981, 0.7528, 0.06217, 0.702, 0.1904, 0.7563, 0.09654, 0.8298, 0.06217, 0.702, 0.1632, 0.6576, 0.2763, 0.6884, 0.1904, 0.7563, 0.1632, 0.6576, 0.2562, 0.6161, 0.3571, 0.6239, 0.2763, 0.6884, 0.2562, 0.6161, 0.3438, 0.5764, 0.06217, 0.702, -0.04981, 0.7528, -0.07233, 0.5845, 0.04514, 0.5673, 0.1632, 0.6576, 0.06217, 0.702, 0.04514, 0.5673, 0.1493, 0.5531, 0.2562, 0.6161, 0.1632, 0.6576, 0.1493, 0.5531, 0.2459, 0.5394, 0.3438, 0.5764, 0.2562, 0.6161, 0.2459, 0.5394, 0.337, 0.526, 0.4283, 0.5376, 0.3438, 0.5764, 0.337, 0.526, 0.4249, 0.5126, 0.5117, 0.4989, 0.4283, 0.5376, 0.4249, 0.5126, -0.1783, 0.809, -0.3299, 0.8758, -0.3627, 0.6241, -0.2054, 0.6024, -0.04981, 0.7528, -0.1783, 0.809, -0.2054, 0.6024, -0.07233, 0.5845, 0.4249, 0.5126, 0.337, 0.526, 0.3368, 0.4745, 0.4247, 0.487, 0.5117, 0.4989, 0.4249, 0.5126, 0.4247, 0.487, -0.2054, 0.6024, -0.3627, 0.6241, -0.3623, 0.3676, -0.2051, 0.3919, -0.07233, 0.5845, -0.2054, 0.6024, -0.2051, 0.3919, -0.07199, 0.4128, 0.04514, 0.5673, -0.07233, 0.5845, -0.07199, 0.4128, 0.04442, 0.4303, 0.1493, 0.5531, 0.04514, 0.5673, 0.04442, 0.4303, 0.1492, 0.4465, 0.2459, 0.5394, 0.1493, 0.5531, 0.1492, 0.4465, 0.2457, 0.4611, 0.337, 0.526, 0.2459, 0.5394, 0.2457, 0.4611, 0.3368, 0.4745, 0.1492, 0.4465, 0.04442, 0.4303, 0.0616, 0.2951, 0.1628, 0.3418, 0.2457, 0.4611, 0.1492, 0.4465, 0.1628, 0.3418, 0.2557, 0.3843, 0.3368, 0.4745, 0.2457, 0.4611, 0.2557, 0.3843, 0.3433, 0.424, 0.4247, 0.487, 0.3368, 0.4745, 0.3433, 0.424, 0.428, 0.4618, 0.5117, 0.4989, 0.4247, 0.487, 0.428, 0.4618, -0.2051, 0.3919, -0.3623, 0.3676, -0.3287, 0.1163, -0.1776, 0.1857, -0.07199, 0.4128, -0.2051, 0.3919, -0.1776, 0.1857, -0.04947, 0.245, 0.04442, 0.4303, -0.07199, 0.4128, -0.04947, 0.245, 0.0616, 0.2951, 0.5117, 0.4989, 0.428, 0.4618, 0.4344, 0.4381, -0.1776, 0.1857, -0.3287, 0.1163, -0.2632, -0.1207, -0.1239, -0.008699, -0.04947, 0.245, -0.1776, 0.1857, -0.1239, -0.008699, -0.006089, 0.08659, 0.0616, 0.2951, -0.04947, 0.245, -0.006089, 0.08659, 0.09728, 0.168, 0.1628, 0.3418, 0.0616, 0.2951, 0.09728, 0.168, 0.19, 0.2432, 0.2557, 0.3843, 0.1628, 0.3418, 0.19, 0.2432, 0.2755, 0.3119, 0.3433, 0.424, 0.2557, 0.3843, 0.2755, 0.3119, 0.3563, 0.3763, 0.428, 0.4618, 0.3433, 0.424, 0.3563, 0.3763, 0.4344, 0.4381, 0.19, 0.2432, 0.09728, 0.168, 0.1485, 0.05389, 0.2295, 0.1543, 0.2755, 0.3119, 0.19, 0.2432, 0.2295, 0.1543, 0.3044, 0.2466, 0.3563, 0.3763, 0.2755, 0.3119, 0.3044, 0.2466, 0.3753, 0.3334, 0.4344, 0.4381, 0.3563, 0.3763, 0.3753, 0.3334, 0.4438, 0.4167, 0.5117, 0.4989, 0.4344, 0.4381, 0.4438, 0.4167, -0.1239, -0.008699, -0.2632, -0.1207, -0.1681, -0.3344, -0.04599, -0.1841, -0.006089, 0.08659, -0.1239, -0.008699, -0.04599, -0.1841, 0.05726, -0.05637, 0.09728, 0.168, -0.006089, 0.08659, 0.05726, -0.05637, 0.1485, 0.05389, 0.5117, 0.4989, 0.4438, 0.4167, 0.4558, 0.3985, -0.04599, -0.1841, -0.1681, -0.3344, -0.04705, -0.5167, 0.05338, -0.3337, 0.05726, -0.05637, -0.04599, -0.1841, 0.05338, -0.3337, 0.1381, -0.1786, 0.1485, 0.05389, 0.05726, -0.05637, 0.1381, -0.1786, 0.2135, -0.04285, 0.2295, 0.1543, 0.1485, 0.05389, 0.2135, -0.04285, 0.2798, 0.07868, 0.3044, 0.2466, 0.2295, 0.1543, 0.2798, 0.07868, 0.3413, 0.191, 0.3753, 0.3334, 0.3044, 0.2466, 0.3413, 0.191, 0.3995, 0.2967, 0.4438, 0.4167, 0.3753, 0.3334, 0.3995, 0.2967, 0.4558, 0.3985, 0.3413, 0.191, 0.2798, 0.07868, 0.3389, 0.01888, 0.3846, 0.1471, 0.3995, 0.2967, 0.3413, 0.191, 0.3846, 0.1471, 0.428, 0.2678, 0.4558, 0.3985, 0.3995, 0.2967, 0.428, 0.2678, 0.47, 0.3841, 0.5117, 0.4989, 0.4558, 0.3985, 0.47, 0.3841, 0.05338, -0.3337, -0.04705, -0.5167, 0.09549, -0.6604, 0.1703, -0.4515, 0.1381, -0.1786, 0.05338, -0.3337, 0.1703, -0.4515, 0.2336, -0.2741, 0.2135, -0.04285, 0.1381, -0.1786, 0.2336, -0.2741, 0.2891, -0.121, 0.2798, 0.07868, 0.2135, -0.04285, 0.2891, -0.121, 0.3389, 0.01888, 0.2336, -0.2741, 0.1703, -0.4515, 0.3004, -0.5332, 0.3393, -0.3409, 0.2891, -0.121, 0.2336, -0.2741, 0.3393, -0.3409, 0.3744, -0.1738, 0.3389, 0.01888, 0.2891, -0.121, 0.3744, -0.1738, 0.4048, -0.02247, 0.3846, 0.1471, 0.3389, 0.01888, 0.4048, -0.02247, 0.4329, 0.1167, 0.428, 0.2678, 0.3846, 0.1471, 0.4329, 0.1167, 0.4597, 0.2478, 0.47, 0.3841, 0.428, 0.2678, 0.4597, 0.2478, 0.4858, 0.3741, 0.5117, 0.4989, 0.47, 0.3841, 0.4858, 0.3741, 0.1703, -0.4515, 0.09549, -0.6604, 0.2541, -0.7601, 0.3004, -0.5332, 0.4597, 0.2478, 0.4329, 0.1167, 0.4843, 0.101, 0.4935, 0.2374, 0.4858, 0.3741, 0.4597, 0.2478, 0.4935, 0.2374, 0.5026, 0.369, 0.5117, 0.4989, 0.4858, 0.3741, 0.5026, 0.369, 0.3004, -0.5332, 0.2541, -0.7601, 0.4228, -0.812, 0.4388, -0.5757, 0.3393, -0.3409, 0.3004, -0.5332, 0.4388, -0.5757, 0.4519, -0.3756, 0.3744, -0.1738, 0.3393, -0.3409, 0.4519, -0.3756, 0.4648, -0.201, 0.4048, -0.02247, 0.3744, -0.1738, 0.4648, -0.201, 0.4748, -0.04377, 0.4329, 0.1167, 0.4048, -0.02247, 0.4748, -0.04377, 0.4843, 0.101, 0.4519, -0.3756, 0.4388, -0.5757, 0.5802, -0.5771, 0.5671, -0.3767, 0.4648, -0.201, 0.4519, -0.3756, 0.5671, -0.3767, 0.557, -0.2015, 0.4748, -0.04377, 0.4648, -0.201, 0.557, -0.2015, 0.5463, -0.04426, 0.4843, 0.101, 0.4748, -0.04377, 0.5463, -0.04426, 0.5367, 0.1005, 0.4935, 0.2374, 0.4843, 0.101, 0.5367, 0.1005, 0.5279, 0.2371, 0.5026, 0.369, 0.4935, 0.2374, 0.5279, 0.2371, 0.5197, 0.3688, 0.5117, 0.4989, 0.5026, 0.369, 0.5197, 0.3688, 0.4388, -0.5757, 0.4228, -0.812, 0.5953, -0.814, 0.5802, -0.5771, 0.5279, 0.2371, 0.5367, 0.1005, 0.5882, 0.1154, 0.5618, 0.2468, 0.5197, 0.3688, 0.5279, 0.2371, 0.5618, 0.2468, 0.5365, 0.3736, 0.5117, 0.4989, 0.5197, 0.3688, 0.5365, 0.3736, 0.5802, -0.5771, 0.5953, -0.814, 0.7651, -0.7656, 0.7194, -0.5373, 0.5671, -0.3767, 0.5802, -0.5771, 0.7194, -0.5373, 0.6803, -0.3443, 0.557, -0.2015, 0.5671, -0.3767, 0.6803, -0.3443, 0.6476, -0.1751, 0.5463, -0.04426, 0.557, -0.2015, 0.6476, -0.1751, 0.6166, -0.02388, 0.5367, 0.1005, 0.5463, -0.04426, 0.6166, -0.02388, 0.5882, 0.1154, 0.6476, -0.1751, 0.6803, -0.3443, 0.7873, -0.2793, 0.733, -0.1228, 0.6166, -0.02388, 0.6476, -0.1751, 0.733, -0.1228, 0.6828, 0.01663, 0.5882, 0.1154, 0.6166, -0.02388, 0.6828, 0.01663, 0.6369, 0.145, 0.5618, 0.2468, 0.5882, 0.1154, 0.6369, 0.145, 0.5937, 0.2662, 0.5365, 0.3736, 0.5618, 0.2468, 0.5937, 0.2662, 0.5524, 0.3832, 0.5117, 0.4989, 0.5365, 0.3736, 0.5524, 0.3832, 0.7194, -0.5373, 0.7651, -0.7656, 0.9257, -0.6685, 0.8509, -0.4575, 0.6803, -0.3443, 0.7194, -0.5373, 0.8509, -0.4575, 0.7873, -0.2793, 0.09549, -0.6604, -0.04705, -0.5167, -0.1024, -0.6166, 0.05409, -0.7746, 0.5524, 0.3832, 0.5937, 0.2662, 0.6225, 0.2946, 0.5667, 0.3973, -0.2651, 1.113, -0.1708, 1.327, -0.2382, 1.409, -0.3417, 1.173, 0.5117, 0.4989, 0.5524, 0.3832, 0.5667, 0.3973, 0.8509, -0.4575, 0.9257, -0.6685, 1.071, -0.5261, 0.9697, -0.3406, 0.7873, -0.2793, 0.8509, -0.4575, 0.9697, -0.3406, 0.8839, -0.1842, 0.733, -0.1228, 0.7873, -0.2793, 0.8839, -0.1842, 0.8101, -0.0464, 0.6828, 0.01663, 0.733, -0.1228, 0.8101, -0.0464, 0.7426, 0.07574, 0.0913, 1.655, 0.2496, 1.757, 0.2233, 1.881, 0.04948, 1.769, 0.6369, 0.145, 0.6828, 0.01663, 0.7426, 0.07574, 0.6807, 0.1883, 1.292, 1.13, 1.36, 0.8887, 1.445, 0.9278, 1.37, 1.193, 0.5937, 0.2662, 0.6369, 0.145, 0.6807, 0.1883, 0.6225, 0.2946, 0.8101, -0.0464, 0.8839, -0.1842, 0.9662, -0.06259, 0.8757, 0.05111, -0.2632, -0.1207, -0.3287, 0.1163, -0.4116, 0.07872, -0.3397, -0.1816, 0.7426, 0.07574, 0.8101, -0.0464, 0.8757, 0.05111, 0.7935, 0.1512, 1.36, 0.8887, 1.395, 0.6318, 1.483, 0.645, 1.445, 0.9278, 0.6807, 0.1883, 0.7426, 0.07574, 0.7935, 0.1512, 0.718, 0.2436, 0.4184, 1.81, 0.5913, 1.814, 0.5987, 1.944, 0.4087, 1.94, 0.6225, 0.2946, 0.6807, 0.1883, 0.718, 0.2436, 0.6471, 0.3308, 1.071, -0.5261, 0.9257, -0.6685, 0.9663, -0.7847, 1.126, -0.6284, 0.5667, 0.3973, 0.6225, 0.2946, 0.6471, 0.3308, 0.5789, 0.4153, -0.1681, -0.3344, -0.2632, -0.1207, -0.3397, -0.1816, -0.2354, -0.4163, 0.5117, 0.4989, 0.5667, 0.3973, 0.5789, 0.4153, 0.9697, -0.3406, 1.071, -0.5261, 1.195, -0.3436, 1.071, -0.191, 0.5953, -0.814, 0.4228, -0.812, 0.4135, -0.9416, 0.6031, -0.9439, 0.8839, -0.1842, 0.9697, -0.3406, 1.071, -0.191, 0.9662, -0.06259, 1.293, -0.1278, 1.195, -0.3436, 1.262, -0.428, 1.37, -0.1908, 0.5789, 0.4153, 0.6471, 0.3308, 0.6664, 0.3736, 0.5886, 0.4365, 0.7616, 1.766, 0.9229, 1.67, 0.9633, 1.787, 0.786, 1.892, 0.5117, 0.4989, 0.5789, 0.4153, 0.5886, 0.4365, 1.071, -0.191, 1.195, -0.3436, 1.293, -0.1278, 1.151, -0.01431, -0.3623, 0.3676, -0.3627, 0.6241, -0.449, 0.6365, -0.4485, 0.3548, 0.9662, -0.06259, 1.071, -0.191, 1.151, -0.01431, 1.031, 0.08101, 0.9229, 1.67, 1.069, 1.528, 1.124, 1.631, 0.9633, 1.787, 0.8757, 0.05111, 0.9662, -0.06259, 1.031, 0.08101, 0.9273, 0.1661, 0.2541, -0.7601, 0.09549, -0.6604, 0.05409, -0.7746, 0.2282, -0.8843, 0.7935, 0.1512, 0.8757, 0.05111, 0.9273, 0.1661, 0.8335, 0.2402, -0.05059, 1.51, 0.0913, 1.655, 0.04948, 1.769, -0.1063, 1.61, 0.718, 0.2436, 0.7935, 0.1512, 0.8335, 0.2402, 0.7474, 0.3087, 1.36, 0.1131, 1.293, -0.1278, 1.37, -0.1908, 1.445, 0.07406, 0.6471, 0.3308, 0.718, 0.2436, 0.7474, 0.3087, 0.6664, 0.3736, -0.3299, 0.8758, -0.2651, 1.113, -0.3417, 1.173, -0.4128, 0.9129, 0.8335, 0.2402, 0.9273, 0.1661, 0.9628, 0.294, 0.8611, 0.3392, -0.04705, -0.5167, -0.1681, -0.3344, -0.2354, -0.4163, -0.1024, -0.6166, 0.7474, 0.3087, 0.8335, 0.2402, 0.8611, 0.3392, 0.7677, 0.3811, 1.195, -0.3436, 1.071, -0.5261, 1.126, -0.6284, 1.262, -0.428, 0.6664, 0.3736, 0.7474, 0.3087, 0.7677, 0.3811, 0.6798, 0.4211, 0.2496, 1.757, 0.4184, 1.81, 0.4087, 1.94, 0.2233, 1.881, 0.5886, 0.4365, 0.6664, 0.3736, 0.6798, 0.4211, 0.5952, 0.4601, 1.395, 0.6318, 1.395, 0.3697, 1.483, 0.3564, 1.483, 0.645, 0.5117, 0.4989, 0.5886, 0.4365, 0.5952, 0.4601, 1.151, -0.01431, 1.293, -0.1278, 1.36, 0.1131, 1.206, 0.1828, 1.193, 1.346, 1.292, 1.13, 1.37, 1.193, 1.261, 1.431, 1.031, 0.08101, 1.151, -0.01431, 1.206, 0.1828, 1.076, 0.241, 0.7651, -0.7656, 0.5953, -0.814, 0.6031, -0.9439, 0.7897, -0.8911, 0.9273, 0.1661, 1.031, 0.08101, 1.076, 0.241, 0.9628, 0.294, -0.3287, 0.1163, -0.3623, 0.3676, -0.4485, 0.3548, -0.4116, 0.07872, 0.5117, 0.4989, 0.5952, 0.4601, 0.5987, 0.4852, 1.206, 0.1828, 1.36, 0.1131, 1.395, 0.3697, 1.234, 0.3925, 1.395, 0.3697, 1.36, 0.1131, 1.445, 0.07406, 1.483, 0.3564, 1.076, 0.241, 1.206, 0.1828, 1.234, 0.3925, 1.099, 0.4114, 1.069, 1.528, 1.193, 1.346, 1.261, 1.431, 1.124, 1.631, 0.9628, 0.294, 1.076, 0.241, 1.099, 0.4114, 0.9808, 0.4298, 0.5913, 1.814, 0.7616, 1.766, 0.786, 1.892, 0.5987, 1.944, 0.8611, 0.3392, 0.9628, 0.294, 0.9808, 0.4298, 0.8752, 0.4443, 0.4228, -0.812, 0.2541, -0.7601, 0.2282, -0.8843, 0.4135, -0.9416, 0.7677, 0.3811, 0.8611, 0.3392, 0.8752, 0.4443, 0.7782, 0.4582, -0.3627, 0.6241, -0.3299, 0.8758, -0.4128, 0.9129, -0.449, 0.6365, 0.6798, 0.4211, 0.7677, 0.3811, 0.7782, 0.4582, 0.6868, 0.4717, -0.1708, 1.327, -0.05059, 1.51, -0.1063, 1.61, -0.2382, 1.409, 0.5952, 0.4601, 0.6798, 0.4211, 0.6868, 0.4717, 0.5987, 0.4852, 0.9257, -0.6685, 0.7651, -0.7656, 0.7897, -0.8911, 0.9663, -0.7847, 0.7782, 0.4582, 0.8752, 0.4443, 0.8753, 0.5515, 0.7784, 0.5368, 0.6868, 0.4717, 0.7782, 0.4582, 0.7784, 0.5368, 0.687, 0.5233, 0.5987, 0.4852, 0.6868, 0.4717, 0.687, 0.5233, 0.5988, 0.5109, 0.5117, 0.4989, 0.5987, 0.4852, 0.5988, 0.5109, 1.234, 0.3925, 1.395, 0.3697, 1.395, 0.6318, 1.234, 0.6069, 1.099, 0.4114, 1.234, 0.3925, 1.234, 0.6069, 1.099, 0.5855, 0.9808, 0.4298, 1.099, 0.4114, 1.099, 0.5855, 0.9801, 0.568, 0.8752, 0.4443, 0.9808, 0.4298, 0.9801, 0.568, 0.8753, 0.5515, -0.9117, -0.1639, -0.9682, 0.2606, -1.045, 0.2486, -0.9852, -0.1978, 0.6433, 2.697, 0.9306, 2.617, 0.9519, 2.729, 0.6496, 2.813, 1.205, -1.49, 0.9339, -1.654, 0.9562, -1.765, 1.241, -1.592, -0.4367, -1.233, -0.641, -0.925, -0.7004, -0.9983, -0.4855, -1.322, 0.9339, -1.654, 0.6474, -1.735, 0.6548, -1.85, 0.9562, -1.765, -0.9685, 0.6935, -0.9128, 1.118, -0.9866, 1.151, -1.045, 0.7039, 0.9306, 2.617, 1.202, 2.454, 1.238, 2.558, 0.9519, 2.729, 0.3517, 2.693, 0.6433, 2.697, 0.6496, 2.813, 0.3428, 2.808, 1.659, -0.9417, 1.45, -1.249, 1.499, -1.34, 1.719, -1.016, 0.3562, -1.732, 0.07144, -1.644, 0.04895, -1.755, 0.3485, -1.847, -0.8031, 1.519, -0.6436, 1.88, -0.7037, 1.952, -0.8713, 1.572, 1.202, 2.454, 1.448, 2.214, 1.496, 2.305, 1.238, 2.558, -0.4403, 2.189, -0.2005, 2.433, -0.238, 2.534, -0.49, 2.277, 1.448, 2.214, 1.658, 1.906, 1.717, 1.982, 1.496, 2.305, 0.6474, -1.735, 0.3562, -1.732, 0.3485, -1.847, 0.6548, -1.85, 0.06681, 2.603, 0.3517, 2.693, 0.3428, 2.808, 0.04316, 2.713, 1.658, 1.906, 1.823, 1.542, 1.892, 1.598, 1.717, 1.982, -0.8013, -0.5641, -0.9117, -0.1639, -0.9852, -0.1978, -0.869, -0.6187, 1.823, 1.542, 1.938, 1.135, 2.012, 1.17, 1.892, 1.598, 0.07144, -1.644, -0.1962, -1.476, -0.2326, -1.577, 0.04895, -1.755, 1.938, 1.135, 1.996, 0.7022, 2.074, 0.7146, 2.012, 1.17, -0.9682, 0.2606, -0.9685, 0.6935, -1.045, 0.7039, -1.045, 0.2486, -0.9128, 1.118, -0.8031, 1.519, -0.8713, 1.572, -0.9866, 1.151, 1.996, 0.7022, 1.996, 0.2606, 2.074, 0.2496, 2.074, 0.7146, -0.6436, 1.88, -0.4403, 2.189, -0.49, 2.277, -0.7037, 1.952, 1.996, 0.2606, 1.938, -0.1718, 2.013, -0.2056, 2.074, 0.2496, -0.1962, -1.476, -0.4367, -1.233, -0.4855, -1.322, -0.2326, -1.577, 1.823, -0.5778, 1.659, -0.9417, 1.719, -1.016, 1.892, -0.633, -0.641, -0.925, -0.8013, -0.5641, -0.869, -0.6187, -0.7004, -0.9983, 1.938, -0.1718, 1.823, -0.5778, 1.892, -0.633, 2.013, -0.2056, -0.2005, 2.433, 0.06681, 2.603, 0.04316, 2.713, -0.238, 2.534, 1.45, -1.249, 1.205, -1.49, 1.241, -1.592, 1.499, -1.34])
me_sphere.materials.append(mat_brown_coconut)
me_sphere.use_remesh_fix_poles = True
me_sphere.use_remesh_preserve_attributes = False
me_sphere.use_mirror_vertex_groups = False
me_sphere.update()
me_sphere_001 = bpy.data.meshes.new('Sphere.001')
me_sphere_001.from_pydata([(-0.5543, -1.955e-07, -0.5416), (-0.6518, -1.605e-07, -0.4228), (-0.7243, -3.007e-07, -0.2873), (-0.7689, -1.255e-07, -0.1402), (-0.7839, -1.605e-07, 0.01269), (-0.15, -0.02984, -0.7562), (-0.2942, -0.05853, -0.7116), (-0.4272, -0.08497, -0.6391), (-0.5437, -0.1081, -0.5416), (-0.6393, -0.1272, -0.4228), (-0.7103, -0.1413, -0.2873), (-0.7541, -0.15, -0.1402), (-0.7689, -0.1529, 0.01269), (-0.1413, -0.05853, -0.7562), (-0.2772, -0.1148, -0.7116), (-0.4024, -0.1667, -0.6391), (-0.5121, -0.2121, -0.5416), (-0.6022, -0.2494, -0.4228), (-0.6691, -0.2772, -0.2873), (-0.7103, -0.2942, -0.1402), (-0.7243, -0.3, 0.01269), (-0.1272, -0.08497, -0.7562), (-0.2494, -0.1667, -0.7116), (-0.3621, -0.242, -0.6391), (-0.4609, -0.308, -0.5416), (-0.542, -0.3621, -0.4228), (-0.6022, -0.4024, -0.2873), (-0.6393, -0.4272, -0.1402), (-0.6518, -0.4355, 0.01269), (-0.1081, -0.1081, -0.7562), (-0.2121, -0.2121, -0.7116), (-0.308, -0.308, -0.6391), (-0.392, -0.392, -0.5416), (-0.4609, -0.4609, -0.4228), (-0.5121, -0.5121, -0.2873), (-0.5437, -0.5437, -0.1402), (-0.5543, -0.5543, 0.01269), (-0.08497, -0.1272, -0.7562), (-0.1667, -0.2494, -0.7116), (-0.242, -0.3621, -0.6391), (-0.308, -0.4609, -0.5416), (-0.3621, -0.542, -0.4228), (-0.4024, -0.6022, -0.2873), (-0.4272, -0.6393, -0.1402), (-0.4355, -0.6518, 0.01269), (-0.05853, -0.1413, -0.7562), (-0.1148, -0.2772, -0.7116), (-0.1667, -0.4024, -0.6391), (-0.2121, -0.5121, -0.5416), (-0.2494, -0.6022, -0.4228), (-0.2772, -0.6691, -0.2873), (-0.2942, -0.7103, -0.1402), (-0.3, -0.7243, 0.01269), (-0.02984, -0.15, -0.7562), (-0.05853, -0.2942, -0.7116), (-0.08497, -0.4272, -0.6391), (-0.1081, -0.5437, -0.5416), (-0.1272, -0.6393, -0.4228), (-0.1413, -0.7103, -0.2873), (-0.15, -0.7541, -0.1402), (-0.1529, -0.7689, 0.01269), (2.789e-08, -0.1529, -0.7562), (2.789e-08, -0.3, -0.7116), (1.62e-08, -0.4355, -0.6391), (4.523e-09, -0.5543, -0.5416), (-4.22e-08, -0.6518, -0.4228), (7.461e-08, -0.7243, -0.2873), (-4.22e-08, -0.7689, -0.1402), (-5.388e-08, -0.7839, 0.01269), (0.02984, -0.15, -0.7562), (0.05853, -0.2942, -0.7116), (0.08497, -0.4272, -0.6391), (0.1081, -0.5437, -0.5416), (0.1272, -0.6393, -0.4228), (0.1413, -0.7103, -0.2873), (0.15, -0.7541, -0.1402), (0.1529, -0.7689, 0.01269), (0.05853, -0.1413, -0.7562), (0.1148, -0.2772, -0.7116), (0.1667, -0.4024, -0.6391), (0.2121, -0.5121, -0.5416), (0.2494, -0.6022, -0.4228), (0.2772, -0.6691, -0.2873), (0.2942, -0.7103, -0.1402), (0.3, -0.7243, 0.01269), (2.478e-08, -3.059e-07, -0.7712), (0.08497, -0.1272, -0.7562), (0.1667, -0.2494, -0.7116), (0.242, -0.3621, -0.6391), (0.308, -0.4609, -0.5416), (0.3621, -0.542, -0.4228), (0.4024, -0.6022, -0.2873), (0.4272, -0.6393, -0.1402), (0.4355, -0.6518, 0.01269), (0.1081, -0.1081, -0.7562), (0.2121, -0.2121, -0.7116), (0.308, -0.308, -0.6391), (0.392, -0.392, -0.5416), (0.4609, -0.4609, -0.4228), (0.5121, -0.5121, -0.2873), (0.5437, -0.5437, -0.1402), (0.5543, -0.5543, 0.01269), (0.1272, -0.08497, -0.7562), (0.2494, -0.1667, -0.7116), (0.3621, -0.242, -0.6391), (0.4609, -0.308, -0.5416), (0.542, -0.3621, -0.4228), (0.6022, -0.4024, -0.2873), (0.6393, -0.4272, -0.1402), (0.6518, -0.4355, 0.01269), (0.1413, -0.05853, -0.7562), (0.2772, -0.1148, -0.7116), (0.4024, -0.1667, -0.6391), (0.5121, -0.2121, -0.5416), (0.6022, -0.2494, -0.4228), (0.6691, -0.2772, -0.2873), (0.7103, -0.2942, -0.1402), (0.7243, -0.3, 0.01269), (0.15, -0.02984, -0.7562), (0.2942, -0.05853, -0.7116), (0.4272, -0.08497, -0.6391), (0.5437, -0.1081, -0.5416), (0.6393, -0.1272, -0.4228), (0.7103, -0.1413, -0.2873), (0.7541, -0.15, -0.1402), (0.7689, -0.1529, 0.01269), (0.1529, -2.919e-07, -0.7562), (0.3, -2.89e-07, -0.7116), (0.4355, -3.182e-07, -0.6391), (0.5543, -3.007e-07, -0.5416), (0.6518, -3.124e-07, -0.4228), (0.7243, -2.306e-07, -0.2873), (0.7689, -3.591e-07, -0.1402), (0.7839, -3.474e-07, 0.01269), (0.15, 0.02984, -0.7562), (0.2942, 0.05853, -0.7116), (0.4272, 0.08497, -0.6391), (0.5437, 0.1081, -0.5416), (0.6393, 0.1272, -0.4228), (0.7103, 0.1413, -0.2873), (0.7541, 0.15, -0.1402), (0.7689, 0.1529, 0.01269), (0.1413, 0.05853, -0.7562), (0.2772, 0.1148, -0.7116), (0.4024, 0.1667, -0.6391), (0.5121, 0.2121, -0.5416), (0.6022, 0.2494, -0.4228), (0.6691, 0.2772, -0.2873), (0.7103, 0.2942, -0.1402), (0.7243, 0.3, 0.01269), (0.1272, 0.08497, -0.7562), (0.2494, 0.1667, -0.7116), (0.3621, 0.242, -0.6391), (0.4609, 0.308, -0.5416), (0.542, 0.3621, -0.4228), (0.6022, 0.4024, -0.2873), (0.6393, 0.4272, -0.1402), (0.6518, 0.4355, 0.01269), (0.1081, 0.1081, -0.7562), (0.2121, 0.2121, -0.7116), (0.308, 0.308, -0.6391), (0.392, 0.392, -0.5416), (0.4609, 0.4609, -0.4228), (0.5121, 0.5121, -0.2873), (0.5437, 0.5437, -0.1402), (0.5543, 0.5543, 0.01269), (0.08497, 0.1272, -0.7562), (0.1667, 0.2494, -0.7116), (0.242, 0.3621, -0.6391), (0.308, 0.4609, -0.5416), (0.3621, 0.542, -0.4228), (0.4024, 0.6022, -0.2873), (0.4272, 0.6393, -0.1402), (0.4355, 0.6518, 0.01269), (0.05853, 0.1413, -0.7562), (0.1148, 0.2772, -0.7116), (0.1667, 0.4024, -0.6391), (0.2121, 0.5121, -0.5416), (0.2494, 0.6022, -0.4228), (0.2772, 0.6691, -0.2873), (0.2942, 0.7103, -0.1402), (0.3, 0.7243, 0.01269), (0.02984, 0.15, -0.7562), (0.05853, 0.2942, -0.7116), (0.08497, 0.4272, -0.6391), (0.1081, 0.5437, -0.5416), (0.1272, 0.6393, -0.4228), (0.1413, 0.7103, -0.2873), (0.15, 0.7541, -0.1402), (0.1529, 0.7689, 0.01269), (2.478e-08, 0.4355, -0.6391), (2.478e-08, 0.7689, -0.1402), (2.478e-08, 0.7839, 0.01269), (-0.4355, -2.539e-07, -0.6391), (-0.3, -2.481e-07, -0.7116), (-0.1529, -2.978e-07, -0.7562), (-0.7689, 0.1529, 0.01269), (-0.7541, 0.15, -0.1402), (-0.7103, 0.1413, -0.2873), (-0.6393, 0.1272, -0.4228), (-0.5437, 0.1081, -0.5416), (-0.4272, 0.08497, -0.6391), (-0.2942, 0.05853, -0.7116), (-0.15, 0.02984, -0.7562), (-0.7243, 0.3, 0.01269), (-0.7103, 0.2942, -0.1402), (-0.6691, 0.2772, -0.2873), (-0.6022, 0.2494, -0.4228), (-0.5121, 0.2121, -0.5416), (-0.4024, 0.1667, -0.6391), (-0.2772, 0.1148, -0.7116), (-0.1413, 0.05853, -0.7562), (-0.1529, 0.7689, 0.08628), (-0.3, 0.7243, 0.08628), (-0.4355, 0.6518, 0.08628), (-0.5543, 0.5543, 0.08628), (-0.6518, 0.4355, 0.01269), (-0.6393, 0.4272, -0.1402), (-0.6022, 0.4024, -0.2873), (-0.542, 0.3621, -0.4228), (-0.4609, 0.308, -0.5416), (-0.3621, 0.242, -0.6391), (-0.2494, 0.1667, -0.7116), (-0.1272, 0.08497, -0.7562), (-0.6518, 0.4355, 0.08628), (-0.7243, 0.3, 0.08628), (-0.7689, 0.1529, 0.08628), (-0.7839, -1.605e-07, 0.08628), (-0.7689, -0.1529, 0.08628), (-0.7243, -0.3, 0.08628), (-0.6518, -0.4355, 0.08628), (-0.5543, 0.5543, 0.01269), (-0.5437, 0.5437, -0.1402), (-0.5121, 0.5121, -0.2873), (-0.4609, 0.4609, -0.4228), (-0.392, 0.392, -0.5416), (-0.308, 0.308, -0.6391), (-0.2121, 0.2121, -0.7116), (-0.1081, 0.1081, -0.7562), (-0.5543, -0.5543, 0.08628), (-0.4355, -0.6518, 0.08628), (-0.3, -0.7243, 0.08628), (-0.1529, -0.7689, 0.08628), (-5.388e-08, -0.7839, 0.08628), (0.1529, -0.7689, 0.08628), (0.3, -0.7243, 0.08628), (-0.4355, 0.6518, 0.01269), (-0.4272, 0.6393, -0.1402), (-0.4024, 0.6022, -0.2873), (-0.3621, 0.542, -0.4228), (-0.308, 0.4609, -0.5416), (-0.242, 0.3621, -0.6391), (-0.1667, 0.2494, -0.7116), (-0.08497, 0.1272, -0.7562), (0.4355, -0.6518, 0.08628), (0.5543, -0.5543, 0.08628), (0.6518, -0.4355, 0.08628), (0.7243, -0.3, 0.08628), (0.7689, -0.1529, 0.08628), (0.7839, -3.474e-07, 0.08628), (0.7689, 0.1529, 0.08628), (-0.3, 0.7243, 0.01269), (-0.2942, 0.7103, -0.1402), (-0.2772, 0.6691, -0.2873), (-0.2494, 0.6022, -0.4228), (-0.2121, 0.5121, -0.5416), (-0.1667, 0.4024, -0.6391), (-0.1148, 0.2772, -0.7116), (-0.05853, 0.1413, -0.7562), (0.7243, 0.3, 0.08628), (0.6518, 0.4355, 0.08628), (0.5543, 0.5543, 0.08628), (0.4355, 0.6518, 0.08628), (0.3, 0.7243, 0.08628), (0.1529, 0.7689, 0.08628), (2.478e-08, 0.7839, 0.08628), (-0.1529, 0.7689, 0.01269), (-0.15, 0.7541, -0.1402), (-0.1413, 0.7103, -0.2873), (-0.1272, 0.6393, -0.4228), (-0.1081, 0.5437, -0.5416), (-0.08497, 0.4272, -0.6391), (-0.05853, 0.2942, -0.7116), (-0.02984, 0.15, -0.7562), (7.461e-08, 0.7243, -0.2873), (2.382e-07, 0.6518, -0.4228), (1.447e-07, 0.5543, -0.5416), (8.629e-08, 0.3, -0.7116), (3.665e-08, 0.1529, -0.7562), (-0.1856, 0.933, 0.09387), (-0.364, 0.8789, 0.09387), (-0.5285, 0.791, 0.09387), (-0.6727, 0.6727, 0.09387), (-0.791, 0.5285, 0.09387), (-0.8789, 0.364, 0.09387), (-0.933, 0.1856, 0.09387), (-0.9513, -1.471e-07, 0.09387), (-0.933, -0.1856, 0.09387), (-0.8789, -0.364, 0.09387), (-0.791, -0.5285, 0.09387), (-0.6727, -0.6727, 0.09387), (-0.5285, -0.791, 0.09387), (-0.364, -0.8789, 0.09387), (-0.1856, -0.933, 0.09387), (-9.047e-08, -0.9513, 0.09387), (0.1856, -0.933, 0.09387), (0.364, -0.8789, 0.09387), (0.5285, -0.791, 0.09387), (0.6727, -0.6727, 0.09387), (0.791, -0.5285, 0.09387), (0.8789, -0.364, 0.09387), (0.933, -0.1856, 0.09387), (0.9513, -3.739e-07, 0.09387), (0.933, 0.1856, 0.09387), (0.8789, 0.364, 0.09387), (0.791, 0.5285, 0.09387), (0.6727, 0.6727, 0.09387), (0.5285, 0.791, 0.09387), (0.364, 0.8789, 0.09387), (0.1856, 0.933, 0.09387), (4.99e-09, 0.9513, 0.09387), (-0.1592, 0.8005, 0.08628), (-0.3123, 0.7541, 0.08628), (-0.4534, 0.6786, 0.08628), (-0.5771, 0.5771, 0.08628), (-0.6786, 0.4534, 0.08628), (-0.7541, 0.3123, 0.08628), (-0.8005, 0.1592, 0.08628), (-0.8162, -1.543e-07, 0.08628), (-0.8005, -0.1592, 0.08628), (-0.7541, -0.3123, 0.08628), (-0.6786, -0.4534, 0.08628), (-0.5771, -0.5771, 0.08628), (-0.4534, -0.6786, 0.08628), (-0.3123, -0.7541, 0.08628), (-0.1592, -0.8005, 0.08628), (-6.2e-08, -0.8162, 0.08628), (0.1592, -0.8005, 0.08628), (0.3123, -0.7541, 0.08628), (0.4534, -0.6786, 0.08628), (0.5771, -0.5771, 0.08628), (0.6786, -0.4534, 0.08628), (0.7541, -0.3123, 0.08628), (0.8005, -0.1592, 0.08628), (0.8162, -3.489e-07, 0.08628), (0.8005, 0.1592, 0.08628), (0.7541, 0.3123, 0.08628), (0.6786, 0.4534, 0.08628), (0.5771, 0.5771, 0.08628), (0.4534, 0.6786, 0.08628), (0.3123, 0.7541, 0.08628), (0.1592, 0.8005, 0.08628), (1.99e-08, 0.8162, 0.08628), (0.7392, -0.3062, 0.08628), (0.6652, -0.4445, 0.08628), (0.4445, 0.6652, 0.08628), (0.5657, 0.5657, 0.08628), (-0.7847, -0.1561, 0.08628), (-0.8001, -1.574e-07, 0.08628), (0.8001, -3.481e-07, 0.08628), (0.7847, -0.1561, 0.08628), (0.3062, 0.7392, 0.08628), (-0.1561, -0.7847, 0.08628), (-0.3062, -0.7392, 0.08628), (0.1561, 0.7847, 0.08628), (-0.6652, -0.4445, 0.08628), (-0.7392, -0.3062, 0.08628), (2.234e-08, 0.8001, 0.08628), (0.1561, -0.7847, 0.08628), (-5.794e-08, -0.8001, 0.08628), (0.4445, -0.6652, 0.08628), (0.3062, -0.7392, 0.08628), (-0.1561, 0.7847, 0.08628), (0.5657, -0.5657, 0.08628), (-0.3062, 0.7392, 0.08628), (-0.5657, -0.5657, 0.08628), (-0.5657, 0.5657, 0.08628), (-0.4445, 0.6652, 0.08628), (-0.4445, -0.6652, 0.08628), (-0.7392, 0.3062, 0.08628), (-0.6652, 0.4445, 0.08628), (0.7392, 0.3062, 0.08628), (0.7847, 0.1561, 0.08628), (-0.7847, 0.1561, 0.08628), (0.6652, 0.4445, 0.08628), (-0.7243, -0.3, 0.04948), (2.478e-08, 0.7839, 0.04948), (-0.5543, 0.5543, 0.04948), (0.3, 0.7243, 0.04948), (0.7243, -0.3, 0.04948), (0.1529, 0.7689, 0.04948), (0.7243, 0.3, 0.04948), (0.7689, -0.1529, 0.04948), (-0.3, -0.7243, 0.04948), (-0.5543, -0.5543, 0.04948), (0.4355, -0.6518, 0.04948), (0.4355, 0.6518, 0.04948), (-0.1529, -0.7689, 0.04948), (-0.3, 0.7243, 0.04948), (0.3, -0.7243, 0.04948), (-0.7839, -1.605e-07, 0.04948), (0.6518, 0.4355, 0.04948), (-5.388e-08, -0.7839, 0.04948), (-0.4355, -0.6518, 0.04948), (-0.6518, 0.4355, 0.04948), (-0.6518, -0.4355, 0.04948), (-0.4355, 0.6518, 0.04948), (0.6518, -0.4355, 0.04948), (-0.7689, 0.1529, 0.04948), (0.5543, -0.5543, 0.04948), (0.7839, -3.474e-07, 0.04948), (-0.1529, 0.7689, 0.04948), (0.5543, 0.5543, 0.04948), (0.7689, 0.1529, 0.04948), (-0.7689, -0.1529, 0.04948), (0.1529, -0.7689, 0.04948), (-0.7243, 0.3, 0.04948)], [], [(207, 219, 218, 206), (205, 217, 216, 204), (395, 254, 255, 409), (405, 230, 239, 394), (393, 241, 242, 397), (220, 235, 234, 219), (388, 273, 274, 390), (389, 257, 258, 392), (203, 211, 210, 202), (202, 210, 209, 201), (201, 209, 208, 200), (200, 208, 207, 199), (199, 207, 206, 198), (197, 205, 204, 196), (198, 206, 205, 197), (85, 211, 203), (194, 202, 201, 193), (0, 200, 199, 1), (193, 201, 200, 0), (1, 199, 198, 2), (2, 198, 197, 3), (3, 197, 196, 4), (85, 203, 195), (195, 203, 202, 194), (6, 194, 193, 7), (7, 193, 0, 8), (8, 0, 1, 9), (9, 1, 2, 10), (10, 2, 3, 11), (85, 195, 5), (11, 3, 4, 12), (5, 195, 194, 6), (14, 6, 7, 15), (16, 8, 9, 17), (15, 7, 8, 16), (17, 9, 10, 18), (18, 10, 11, 19), (19, 11, 12, 20), (85, 5, 13), (13, 5, 6, 14), (23, 15, 16, 24), (24, 16, 17, 25), (25, 17, 18, 26), (26, 18, 19, 27), (85, 13, 21), (27, 19, 20, 28), (21, 13, 14, 22), (22, 14, 15, 23), (33, 25, 26, 34), (32, 24, 25, 33), (34, 26, 27, 35), (35, 27, 28, 36), (85, 21, 29), (29, 21, 22, 30), (30, 22, 23, 31), (31, 23, 24, 32), (41, 33, 34, 42), (42, 34, 35, 43), (43, 35, 36, 44), (85, 29, 37), (38, 30, 31, 39), (37, 29, 30, 38), (39, 31, 32, 40), (40, 32, 33, 41), (49, 41, 42, 50), (51, 43, 44, 52), (85, 37, 45), (45, 37, 38, 46), (46, 38, 39, 47), (47, 39, 40, 48), (48, 40, 41, 49), (50, 42, 43, 51), (58, 50, 51, 59), (59, 51, 52, 60), (85, 45, 53), (54, 46, 47, 55), (53, 45, 46, 54), (55, 47, 48, 56), (56, 48, 49, 57), (57, 49, 50, 58), (67, 59, 60, 68), (85, 53, 61), (61, 53, 54, 62), (62, 54, 55, 63), (63, 55, 56, 64), (64, 56, 57, 65), (66, 58, 59, 67), (65, 57, 58, 66), (85, 61, 69), (69, 61, 62, 70), (71, 63, 64, 72), (70, 62, 63, 71), (72, 64, 65, 73), (73, 65, 66, 74), (74, 66, 67, 75), (75, 67, 68, 76), (85, 69, 77), (77, 69, 70, 78), (78, 70, 71, 79), (79, 71, 72, 80), (80, 72, 73, 81), (81, 73, 74, 82), (83, 75, 76, 84), (82, 74, 75, 83), (85, 77, 86), (86, 77, 78, 87), (88, 79, 80, 89), (87, 78, 79, 88), (89, 80, 81, 90), (90, 81, 82, 91), (91, 82, 83, 92), (92, 83, 84, 93), (94, 86, 87, 95), (95, 87, 88, 96), (96, 88, 89, 97), (97, 89, 90, 98), (98, 90, 91, 99), (100, 92, 93, 101), (99, 91, 92, 100), (85, 86, 94), (103, 95, 96, 104), (105, 97, 98, 106), (104, 96, 97, 105), (106, 98, 99, 107), (107, 99, 100, 108), (108, 100, 101, 109), (85, 94, 102), (102, 94, 95, 103), (111, 103, 104, 112), (112, 104, 105, 113), (113, 105, 106, 114), (114, 106, 107, 115), (115, 107, 108, 116), (85, 102, 110), (116, 108, 109, 117), (110, 102, 103, 111), (120, 112, 113, 121), (122, 114, 115, 123), (121, 113, 114, 122), (123, 115, 116, 124), (124, 116, 117, 125), (85, 110, 118), (118, 110, 111, 119), (119, 111, 112, 120), (129, 121, 122, 130), (130, 122, 123, 131), (131, 123, 124, 132), (132, 124, 125, 133), (126, 118, 119, 127), (85, 118, 126), (127, 119, 120, 128), (128, 120, 121, 129), (137, 129, 130, 138), (139, 131, 132, 140), (140, 132, 133, 141), (85, 126, 134), (134, 126, 127, 135), (135, 127, 128, 136), (136, 128, 129, 137), (138, 130, 131, 139), (153, 145, 146, 154), (158, 150, 151, 159), (159, 151, 152, 160), (142, 134, 135, 143), (85, 142, 150), (150, 142, 143, 151), (151, 143, 144, 152), (152, 144, 145, 153), (160, 152, 153, 161), (161, 153, 154, 162), (162, 154, 155, 163), (163, 155, 156, 164), (164, 156, 157, 165), (85, 150, 158), (170, 162, 163, 171), (143, 135, 136, 144), (167, 159, 160, 168), (168, 160, 161, 169), (169, 161, 162, 170), (144, 136, 137, 145), (171, 163, 164, 172), (172, 164, 165, 173), (85, 158, 166), (166, 158, 159, 167), (176, 168, 169, 177), (177, 169, 170, 178), (178, 170, 171, 179), (179, 171, 172, 180), (180, 172, 173, 181), (85, 166, 174), (145, 137, 138, 146), (175, 167, 168, 176), (183, 175, 176, 184), (184, 176, 177, 185), (146, 138, 139, 147), (174, 166, 167, 175), (187, 179, 180, 188), (188, 180, 181, 189), (85, 174, 182), (182, 174, 175, 183), (186, 178, 179, 187), (285, 186, 187, 284), (284, 187, 188, 191), (191, 188, 189, 192), (85, 182, 288), (288, 182, 183, 287), (147, 139, 140, 148), (185, 177, 178, 186), (148, 140, 141, 149), (287, 183, 184, 190), (190, 184, 185, 286), (286, 185, 186, 285), (85, 134, 142), (154, 146, 147, 155), (155, 147, 148, 156), (156, 148, 149, 157), (208, 220, 219, 207), (206, 218, 217, 205), (85, 223, 211), (211, 223, 222, 210), (219, 234, 233, 218), (390, 274, 275, 386), (210, 222, 221, 209), (209, 221, 220, 208), (221, 236, 235, 220), (410, 259, 260, 413), (222, 237, 236, 221), (404, 224, 225, 416), (223, 238, 237, 222), (403, 240, 241, 393), (85, 238, 223), (217, 232, 231, 216), (400, 227, 228, 414), (218, 233, 232, 217), (406, 214, 215, 387), (238, 253, 252, 237), (391, 269, 270, 401), (85, 253, 238), (232, 247, 246, 231), (402, 243, 244, 415), (233, 248, 247, 232), (401, 270, 271, 412), (234, 249, 248, 233), (385, 229, 230, 405), (235, 250, 249, 234), (407, 256, 257, 389), (236, 251, 250, 235), (398, 213, 214, 406), (237, 252, 251, 236), (399, 245, 254, 395), (250, 265, 264, 249), (394, 239, 240, 403), (251, 266, 265, 250), (387, 215, 224, 404), (252, 267, 266, 251), (392, 258, 259, 410), (253, 268, 267, 252), (386, 275, 212, 411), (85, 268, 253), (247, 262, 261, 246), (396, 272, 273, 388), (248, 263, 262, 247), (408, 226, 227, 400), (249, 264, 263, 248), (397, 242, 243, 402), (85, 283, 268), (262, 277, 276, 261), (411, 212, 213, 398), (263, 278, 277, 262), (412, 271, 272, 396), (264, 279, 278, 263), (413, 260, 269, 391), (265, 280, 279, 264), (414, 228, 229, 385), (266, 281, 280, 265), (415, 244, 245, 399), (267, 282, 281, 266), (409, 255, 256, 407), (268, 283, 282, 267), (416, 225, 226, 408), (281, 190, 286, 280), (282, 287, 190, 281), (283, 288, 287, 282), (85, 288, 283), (277, 191, 192, 276), (278, 284, 191, 277), (279, 285, 284, 278), (280, 286, 285, 279), (354, 341, 342, 353), (356, 348, 349, 355), (358, 328, 329, 357), (360, 343, 344, 359), (355, 349, 350, 361), (363, 334, 335, 362), (361, 350, 351, 364), (366, 330, 331, 365), (364, 351, 352, 367), (369, 336, 337, 368), (371, 338, 339, 370), (367, 352, 321, 372), (373, 340, 341, 354), (372, 321, 322, 374), (365, 331, 332, 375), (377, 323, 324, 376), (378, 333, 334, 363), (374, 322, 323, 377), (353, 342, 343, 360), (380, 325, 326, 379), (362, 335, 336, 369), (382, 345, 346, 381), (379, 326, 327, 383), (375, 332, 333, 378), (383, 327, 328, 358), (368, 337, 338, 371), (381, 346, 347, 384), (359, 344, 345, 382), (376, 324, 325, 380), (357, 329, 330, 366), (370, 339, 340, 373), (384, 347, 348, 356), (270, 384, 356, 271), (254, 370, 373, 255), (228, 357, 366, 229), (215, 376, 380, 224), (259, 359, 382, 260), (269, 381, 384, 270), (244, 368, 371, 245), (226, 383, 358, 227), (239, 375, 378, 240), (225, 379, 383, 226), (260, 382, 381, 269), (242, 362, 369, 243), (224, 380, 379, 225), (257, 353, 360, 258), (213, 374, 377, 214), (240, 378, 363, 241), (214, 377, 376, 215), (230, 365, 375, 239), (212, 372, 374, 213), (255, 373, 354, 256), (275, 367, 372, 212), (245, 371, 370, 254), (243, 369, 368, 244), (274, 364, 367, 275), (229, 366, 365, 230), (273, 361, 364, 274), (241, 363, 362, 242), (272, 355, 361, 273), (258, 360, 359, 259), (227, 358, 357, 228), (271, 356, 355, 272), (256, 354, 353, 257), (204, 416, 408, 196), (101, 409, 407, 109), (76, 415, 399, 84), (12, 414, 385, 20), (141, 413, 391, 149), (165, 412, 396, 173), (276, 411, 398, 261), (60, 397, 402, 68), (196, 408, 400, 4), (173, 396, 388, 181), (192, 386, 411, 276), (125, 392, 410, 133), (231, 387, 404, 216), (36, 394, 403, 44), (84, 399, 395, 93), (261, 398, 406, 246), (109, 407, 389, 117), (20, 385, 405, 28), (157, 401, 412, 165), (68, 402, 415, 76), (149, 391, 401, 157), (246, 406, 387, 231), (4, 400, 414, 12), (44, 403, 393, 52), (216, 404, 416, 204), (133, 410, 413, 141), (189, 390, 386, 192), (117, 389, 392, 125), (181, 388, 390, 189), (52, 393, 397, 60), (28, 405, 394, 36), (93, 395, 409, 101), (290, 291, 292, 324, 323, 322, 321, 352, 351, 350, 349, 348, 316, 317, 318, 319, 320, 289), (348, 347, 346, 345, 344, 343, 342, 341, 340, 339, 338, 337, 336, 304, 305, 306, 307, 308, 309, 310, 311, 312, 313, 314, 315, 316), (336, 335, 334, 333, 332, 331, 330, 329, 328, 327, 326, 325, 324, 292, 293, 294, 295, 296, 297, 298, 299, 300, 301, 302, 303, 304)])
me_sphere_001.polygons.foreach_set('use_smooth', [True] * 387)
_uv = me_sphere_001.uv_layers.new(name='UVMap')
_uv.uv.foreach_set('vector', [0.9375, 0.3125, 0.9062, 0.3125, 0.9062, 0.375, 0.9375, 0.375, 0.9375, 0.4375, 0.9062, 0.4375, 0.9062, 0.5, 0.9375, 0.5, 0.3437, 0.5, 0.3437, 0.5, 0.375, 0.5, 0.375, 0.5, 0.09375, 0.5, 0.09375, 0.5, 0.125, 0.5, 0.125, 0.5, 0.1875, 0.5, 0.1875, 0.5, 0.2187, 0.5, 0.2187, 0.5, 0.9062, 0.25, 0.875, 0.25, 0.875, 0.3125, 0.9062, 0.3125, 0.6875, 0.5, 0.6875, 0.5, 0.7188, 0.5, 0.7188, 0.5, 0.4375, 0.5, 0.4375, 0.5, 0.4687, 0.5, 0.4687, 0.5, 0.9688, 0.0625, 0.9375, 0.0625, 0.9375, 0.125, 0.9688, 0.125, 0.9688, 0.125, 0.9375, 0.125, 0.9375, 0.1875, 0.9688, 0.1875, 0.9688, 0.1875, 0.9375, 0.1875, 0.9375, 0.25, 0.9688, 0.25, 0.9688, 0.25, 0.9375, 0.25, 0.9375, 0.3125, 0.9688, 0.3125, 0.9688, 0.3125, 0.9375, 0.3125, 0.9375, 0.375, 0.9688, 0.375, 0.9688, 0.4375, 0.9375, 0.4375, 0.9375, 0.5, 0.9688, 0.5, 0.9688, 0.375, 0.9375, 0.375, 0.9375, 0.4375, 0.9688, 0.4375, 0.9531, 0.0, 0.9375, 0.0625, 0.9688, 0.0625, 1.0, 0.125, 0.9688, 0.125, 0.9688, 0.1875, 1.0, 0.1875, 1.0, 0.25, 0.9688, 0.25, 0.9688, 0.3125, 1.0, 0.3125, 1.0, 0.1875, 0.9688, 0.1875, 0.9688, 0.25, 1.0, 0.25, 1.0, 0.3125, 0.9688, 0.3125, 0.9688, 0.375, 1.0, 0.375, 1.0, 0.375, 0.9688, 0.375, 0.9688, 0.4375, 1.0, 0.4375, 1.0, 0.4375, 0.9688, 0.4375, 0.9688, 0.5, 1.0, 0.5, 0.9844, 0.0, 0.9688, 0.0625, 1.0, 0.0625, 1.0, 0.0625, 0.9688, 0.0625, 0.9688, 0.125, 1.0, 0.125, 0.03125, 0.125, 8.941e-08, 0.125, 5.96e-08, 0.1875, 0.03125, 0.1875, 0.03125, 0.1875, 5.96e-08, 0.1875, 0.0, 0.25, 0.03125, 0.25, 0.03125, 0.25, 0.0, 0.25, 0.0, 0.3125, 0.03125, 0.3125, 0.03125, 0.3125, 0.0, 0.3125, 5.96e-08, 0.375, 0.03125, 0.375, 0.03125, 0.375, 5.96e-08, 0.375, 0.0, 0.4375, 0.03125, 0.4375, 0.01563, 0.0, 2.384e-07, 0.0625, 0.03125, 0.0625, 0.03125, 0.4375, 0.0, 0.4375, 0.0, 0.5, 0.03125, 0.5, 0.03125, 0.0625, 2.384e-07, 0.0625, 8.941e-08, 0.125, 0.03125, 0.125, 0.0625, 0.125, 0.03125, 0.125, 0.03125, 0.1875, 0.0625, 0.1875, 0.0625, 0.25, 0.03125, 0.25, 0.03125, 0.3125, 0.0625, 0.3125, 0.0625, 0.1875, 0.03125, 0.1875, 0.03125, 0.25, 0.0625, 0.25, 0.0625, 0.3125, 0.03125, 0.3125, 0.03125, 0.375, 0.0625, 0.375, 0.0625, 0.375, 0.03125, 0.375, 0.03125, 0.4375, 0.0625, 0.4375, 0.0625, 0.4375, 0.03125, 0.4375, 0.03125, 0.5, 0.0625, 0.5, 0.04688, 0.0, 0.03125, 0.0625, 0.0625, 0.0625, 0.0625, 0.0625, 0.03125, 0.0625, 0.03125, 0.125, 0.0625, 0.125, 0.09375, 0.1875, 0.0625, 0.1875, 0.0625, 0.25, 0.09375, 0.25, 0.09375, 0.25, 0.0625, 0.25, 0.0625, 0.3125, 0.09375, 0.3125, 0.09375, 0.3125, 0.0625, 0.3125, 0.0625, 0.375, 0.09375, 0.375, 0.09375, 0.375, 0.0625, 0.375, 0.0625, 0.4375, 0.09375, 0.4375, 0.07813, 0.0, 0.0625, 0.0625, 0.09375, 0.0625, 0.09375, 0.4375, 0.0625, 0.4375, 0.0625, 0.5, 0.09375, 0.5, 0.09375, 0.0625, 0.0625, 0.0625, 0.0625, 0.125, 0.09375, 0.125, 0.09375, 0.125, 0.0625, 0.125, 0.0625, 0.1875, 0.09375, 0.1875, 0.125, 0.3125, 0.09375, 0.3125, 0.09375, 0.375, 0.125, 0.375, 0.125, 0.25, 0.09375, 0.25, 0.09375, 0.3125, 0.125, 0.3125, 0.125, 0.375, 0.09375, 0.375, 0.09375, 0.4375, 0.125, 0.4375, 0.125, 0.4375, 0.09375, 0.4375, 0.09375, 0.5, 0.125, 0.5, 0.1094, 0.0, 0.09375, 0.0625, 0.125, 0.0625, 0.125, 0.0625, 0.09375, 0.0625, 0.09375, 0.125, 0.125, 0.125, 0.125, 0.125, 0.09375, 0.125, 0.09375, 0.1875, 0.125, 0.1875, 0.125, 0.1875, 0.09375, 0.1875, 0.09375, 0.25, 0.125, 0.25, 0.1562, 0.3125, 0.125, 0.3125, 0.125, 0.375, 0.1563, 0.375, 0.1563, 0.375, 0.125, 0.375, 0.125, 0.4375, 0.1562, 0.4375, 0.1562, 0.4375, 0.125, 0.4375, 0.125, 0.5, 0.1562, 0.5, 0.1406, 0.0, 0.125, 0.0625, 0.1563, 0.0625, 0.1563, 0.125, 0.125, 0.125, 0.125, 0.1875, 0.1563, 0.1875, 0.1563, 0.0625, 0.125, 0.0625, 0.125, 0.125, 0.1563, 0.125, 0.1563, 0.1875, 0.125, 0.1875, 0.125, 0.25, 0.1563, 0.25, 0.1563, 0.25, 0.125, 0.25, 0.125, 0.3125, 0.1562, 0.3125, 0.1875, 0.3125, 0.1562, 0.3125, 0.1563, 0.375, 0.1875, 0.375, 0.1875, 0.4375, 0.1562, 0.4375, 0.1562, 0.5, 0.1875, 0.5, 0.1719, 0.0, 0.1563, 0.0625, 0.1875, 0.0625, 0.1875, 0.0625, 0.1563, 0.0625, 0.1563, 0.125, 0.1875, 0.125, 0.1875, 0.125, 0.1563, 0.125, 0.1563, 0.1875, 0.1875, 0.1875, 0.1875, 0.1875, 0.1563, 0.1875, 0.1563, 0.25, 0.1875, 0.25, 0.1875, 0.25, 0.1563, 0.25, 0.1562, 0.3125, 0.1875, 0.3125, 0.1875, 0.375, 0.1563, 0.375, 0.1562, 0.4375, 0.1875, 0.4375, 0.2188, 0.375, 0.1875, 0.375, 0.1875, 0.4375, 0.2187, 0.4375, 0.2187, 0.4375, 0.1875, 0.4375, 0.1875, 0.5, 0.2187, 0.5, 0.2031, 0.0, 0.1875, 0.0625, 0.2188, 0.0625, 0.2188, 0.125, 0.1875, 0.125, 0.1875, 0.1875, 0.2188, 0.1875, 0.2188, 0.0625, 0.1875, 0.0625, 0.1875, 0.125, 0.2188, 0.125, 0.2188, 0.1875, 0.1875, 0.1875, 0.1875, 0.25, 0.2187, 0.25, 0.2187, 0.25, 0.1875, 0.25, 0.1875, 0.3125, 0.2187, 0.3125, 0.2187, 0.3125, 0.1875, 0.3125, 0.1875, 0.375, 0.2188, 0.375, 0.25, 0.4375, 0.2187, 0.4375, 0.2187, 0.5, 0.25, 0.5, 0.2344, 0.0, 0.2188, 0.0625, 0.25, 0.0625, 0.25, 0.0625, 0.2188, 0.0625, 0.2188, 0.125, 0.25, 0.125, 0.25, 0.125, 0.2188, 0.125, 0.2188, 0.1875, 0.25, 0.1875, 0.25, 0.1875, 0.2188, 0.1875, 0.2187, 0.25, 0.25, 0.25, 0.25, 0.25, 0.2187, 0.25, 0.2187, 0.3125, 0.25, 0.3125, 0.25, 0.375, 0.2188, 0.375, 0.2187, 0.4375, 0.25, 0.4375, 0.25, 0.3125, 0.2187, 0.3125, 0.2188, 0.375, 0.25, 0.375, 0.2656, 0.0, 0.25, 0.0625, 0.2812, 0.0625, 0.2812, 0.0625, 0.25, 0.0625, 0.25, 0.125, 0.2812, 0.125, 0.2812, 0.1875, 0.25, 0.1875, 0.25, 0.25, 0.2812, 0.25, 0.2812, 0.125, 0.25, 0.125, 0.25, 0.1875, 0.2812, 0.1875, 0.2812, 0.25, 0.25, 0.25, 0.25, 0.3125, 0.2812, 0.3125, 0.2812, 0.3125, 0.25, 0.3125, 0.25, 0.375, 0.2812, 0.375, 0.2812, 0.375, 0.25, 0.375, 0.25, 0.4375, 0.2812, 0.4375, 0.2812, 0.4375, 0.25, 0.4375, 0.25, 0.5, 0.2812, 0.5, 0.2969, 0.0, 0.2812, 0.0625, 0.3125, 0.0625, 0.3125, 0.0625, 0.2812, 0.0625, 0.2812, 0.125, 0.3125, 0.125, 0.3125, 0.125, 0.2812, 0.125, 0.2812, 0.1875, 0.3125, 0.1875, 0.3125, 0.1875, 0.2812, 0.1875, 0.2812, 0.25, 0.3125, 0.25, 0.3125, 0.25, 0.2812, 0.25, 0.2812, 0.3125, 0.3125, 0.3125, 0.3125, 0.3125, 0.2812, 0.3125, 0.2812, 0.375, 0.3125, 0.375, 0.3125, 0.4375, 0.2812, 0.4375, 0.2812, 0.5, 0.3125, 0.5, 0.3125, 0.375, 0.2812, 0.375, 0.2812, 0.4375, 0.3125, 0.4375, 0.3281, 0.0, 0.3125, 0.0625, 0.3437, 0.0625, 0.3437, 0.0625, 0.3125, 0.0625, 0.3125, 0.125, 0.3437, 0.125, 0.3437, 0.1875, 0.3125, 0.1875, 0.3125, 0.25, 0.3437, 0.25, 0.3437, 0.125, 0.3125, 0.125, 0.3125, 0.1875, 0.3437, 0.1875, 0.3437, 0.25, 0.3125, 0.25, 0.3125, 0.3125, 0.3437, 0.3125, 0.3437, 0.3125, 0.3125, 0.3125, 0.3125, 0.375, 0.3437, 0.375, 0.3437, 0.375, 0.3125, 0.375, 0.3125, 0.4375, 0.3437, 0.4375, 0.3437, 0.4375, 0.3125, 0.4375, 0.3125, 0.5, 0.3437, 0.5, 0.375, 0.0625, 0.3437, 0.0625, 0.3437, 0.125, 0.375, 0.125, 0.375, 0.125, 0.3437, 0.125, 0.3437, 0.1875, 0.375, 0.1875, 0.375, 0.1875, 0.3437, 0.1875, 0.3437, 0.25, 0.375, 0.25, 0.375, 0.25, 0.3437, 0.25, 0.3437, 0.3125, 0.375, 0.3125, 0.375, 0.3125, 0.3437, 0.3125, 0.3437, 0.375, 0.375, 0.375, 0.375, 0.4375, 0.3437, 0.4375, 0.3437, 0.5, 0.375, 0.5, 0.375, 0.375, 0.3437, 0.375, 0.3437, 0.4375, 0.375, 0.4375, 0.3594, 0.0, 0.3437, 0.0625, 0.375, 0.0625, 0.4062, 0.125, 0.375, 0.125, 0.375, 0.1875, 0.4062, 0.1875, 0.4062, 0.25, 0.375, 0.25, 0.375, 0.3125, 0.4062, 0.3125, 0.4062, 0.1875, 0.375, 0.1875, 0.375, 0.25, 0.4062, 0.25, 0.4062, 0.3125, 0.375, 0.3125, 0.375, 0.375, 0.4062, 0.375, 0.4062, 0.375, 0.375, 0.375, 0.375, 0.4375, 0.4062, 0.4375, 0.4062, 0.4375, 0.375, 0.4375, 0.375, 0.5, 0.4062, 0.5, 0.3906, 0.0, 0.375, 0.0625, 0.4062, 0.0625, 0.4062, 0.0625, 0.375, 0.0625, 0.375, 0.125, 0.4062, 0.125, 0.4375, 0.125, 0.4062, 0.125, 0.4062, 0.1875, 0.4375, 0.1875, 0.4375, 0.1875, 0.4062, 0.1875, 0.4062, 0.25, 0.4375, 0.25, 0.4375, 0.25, 0.4062, 0.25, 0.4062, 0.3125, 0.4375, 0.3125, 0.4375, 0.3125, 0.4062, 0.3125, 0.4062, 0.375, 0.4375, 0.375, 0.4375, 0.375, 0.4062, 0.375, 0.4062, 0.4375, 0.4375, 0.4375, 0.4219, 0.0, 0.4062, 0.0625, 0.4375, 0.0625, 0.4375, 0.4375, 0.4062, 0.4375, 0.4062, 0.5, 0.4375, 0.5, 0.4375, 0.0625, 0.4062, 0.0625, 0.4062, 0.125, 0.4375, 0.125, 0.4687, 0.1875, 0.4375, 0.1875, 0.4375, 0.25, 0.4687, 0.25, 0.4687, 0.3125, 0.4375, 0.3125, 0.4375, 0.375, 0.4687, 0.375, 0.4687, 0.25, 0.4375, 0.25, 0.4375, 0.3125, 0.4687, 0.3125, 0.4687, 0.375, 0.4375, 0.375, 0.4375, 0.4375, 0.4687, 0.4375, 0.4687, 0.4375, 0.4375, 0.4375, 0.4375, 0.5, 0.4687, 0.5, 0.4531, 0.0, 0.4375, 0.0625, 0.4687, 0.0625, 0.4687, 0.0625, 0.4375, 0.0625, 0.4375, 0.125, 0.4687, 0.125, 0.4687, 0.125, 0.4375, 0.125, 0.4375, 0.1875, 0.4687, 0.1875, 0.5, 0.25, 0.4687, 0.25, 0.4687, 0.3125, 0.5, 0.3125, 0.5, 0.3125, 0.4687, 0.3125, 0.4687, 0.375, 0.5, 0.375, 0.5, 0.375, 0.4687, 0.375, 0.4687, 0.4375, 0.5, 0.4375, 0.5, 0.4375, 0.4687, 0.4375, 0.4687, 0.5, 0.5, 0.5, 0.5, 0.0625, 0.4687, 0.0625, 0.4687, 0.125, 0.5, 0.125, 0.4844, 0.0, 0.4687, 0.0625, 0.5, 0.0625, 0.5, 0.125, 0.4687, 0.125, 0.4687, 0.1875, 0.5, 0.1875, 0.5, 0.1875, 0.4687, 0.1875, 0.4687, 0.25, 0.5, 0.25, 0.5312, 0.25, 0.5, 0.25, 0.5, 0.3125, 0.5312, 0.3125, 0.5312, 0.375, 0.5, 0.375, 0.5, 0.4375, 0.5312, 0.4375, 0.5312, 0.4375, 0.5, 0.4375, 0.5, 0.5, 0.5312, 0.5, 0.5156, 0.0, 0.5, 0.0625, 0.5312, 0.0625, 0.5312, 0.0625, 0.5, 0.0625, 0.5, 0.125, 0.5312, 0.125, 0.5312, 0.125, 0.5, 0.125, 0.5, 0.1875, 0.5312, 0.1875, 0.5312, 0.1875, 0.5, 0.1875, 0.5, 0.25, 0.5312, 0.25, 0.5312, 0.3125, 0.5, 0.3125, 0.5, 0.375, 0.5312, 0.375, 0.5937, 0.25, 0.5625, 0.25, 0.5625, 0.3125, 0.5937, 0.3125, 0.625, 0.0625, 0.5937, 0.0625, 0.5937, 0.125, 0.625, 0.125, 0.625, 0.125, 0.5937, 0.125, 0.5937, 0.1875, 0.625, 0.1875, 0.5625, 0.0625, 0.5312, 0.0625, 0.5312, 0.125, 0.5625, 0.125, 0.5781, 0.0, 0.5625, 0.0625, 0.5937, 0.0625, 0.5937, 0.0625, 0.5625, 0.0625, 0.5625, 0.125, 0.5937, 0.125, 0.5937, 0.125, 0.5625, 0.125, 0.5625, 0.1875, 0.5937, 0.1875, 0.5937, 0.1875, 0.5625, 0.1875, 0.5625, 0.25, 0.5937, 0.25, 0.625, 0.1875, 0.5937, 0.1875, 0.5937, 0.25, 0.625, 0.25, 0.625, 0.25, 0.5937, 0.25, 0.5937, 0.3125, 0.625, 0.3125, 0.625, 0.3125, 0.5937, 0.3125, 0.5938, 0.375, 0.625, 0.375, 0.625, 0.375, 0.5938, 0.375, 0.5937, 0.4375, 0.625, 0.4375, 0.625, 0.4375, 0.5937, 0.4375, 0.5937, 0.5, 0.625, 0.5, 0.6094, 0.0, 0.5937, 0.0625, 0.625, 0.0625, 0.6562, 0.3125, 0.625, 0.3125, 0.625, 0.375, 0.6562, 0.375, 0.5625, 0.125, 0.5312, 0.125, 0.5312, 0.1875, 0.5625, 0.1875, 0.6562, 0.125, 0.625, 0.125, 0.625, 0.1875, 0.6562, 0.1875, 0.6562, 0.1875, 0.625, 0.1875, 0.625, 0.25, 0.6562, 0.25, 0.6562, 0.25, 0.625, 0.25, 0.625, 0.3125, 0.6562, 0.3125, 0.5625, 0.1875, 0.5312, 0.1875, 0.5312, 0.25, 0.5625, 0.25, 0.6562, 0.375, 0.625, 0.375, 0.625, 0.4375, 0.6562, 0.4375, 0.6562, 0.4375, 0.625, 0.4375, 0.625, 0.5, 0.6562, 0.5, 0.6406, 0.0, 0.625, 0.0625, 0.6562, 0.0625, 0.6562, 0.0625, 0.625, 0.0625, 0.625, 0.125, 0.6562, 0.125, 0.6875, 0.1875, 0.6562, 0.1875, 0.6562, 0.25, 0.6875, 0.25, 0.6875, 0.25, 0.6562, 0.25, 0.6562, 0.3125, 0.6875, 0.3125, 0.6875, 0.3125, 0.6562, 0.3125, 0.6562, 0.375, 0.6875, 0.375, 0.6875, 0.375, 0.6562, 0.375, 0.6562, 0.4375, 0.6875, 0.4375, 0.6875, 0.4375, 0.6562, 0.4375, 0.6562, 0.5, 0.6875, 0.5, 0.6719, 0.0, 0.6562, 0.0625, 0.6875, 0.0625, 0.5625, 0.25, 0.5312, 0.25, 0.5312, 0.3125, 0.5625, 0.3125, 0.6875, 0.125, 0.6562, 0.125, 0.6562, 0.1875, 0.6875, 0.1875, 0.7188, 0.125, 0.6875, 0.125, 0.6875, 0.1875, 0.7188, 0.1875, 0.7188, 0.1875, 0.6875, 0.1875, 0.6875, 0.25, 0.7188, 0.25, 0.5625, 0.3125, 0.5312, 0.3125, 0.5312, 0.375, 0.5625, 0.375, 0.6875, 0.0625, 0.6562, 0.0625, 0.6562, 0.125, 0.6875, 0.125, 0.7188, 0.375, 0.6875, 0.375, 0.6875, 0.4375, 0.7188, 0.4375, 0.7188, 0.4375, 0.6875, 0.4375, 0.6875, 0.5, 0.7188, 0.5, 0.7031, 0.0, 0.6875, 0.0625, 0.7187, 0.0625, 0.7187, 0.0625, 0.6875, 0.0625, 0.6875, 0.125, 0.7188, 0.125, 0.7188, 0.3125, 0.6875, 0.3125, 0.6875, 0.375, 0.7188, 0.375, 0.75, 0.3125, 0.7188, 0.3125, 0.7188, 0.375, 0.75, 0.375, 0.75, 0.375, 0.7188, 0.375, 0.7188, 0.4375, 0.75, 0.4375, 0.75, 0.4375, 0.7188, 0.4375, 0.7188, 0.5, 0.75, 0.5, 0.7344, 0.0, 0.7187, 0.0625, 0.75, 0.0625, 0.75, 0.0625, 0.7187, 0.0625, 0.7188, 0.125, 0.75, 0.125, 0.5625, 0.375, 0.5312, 0.375, 0.5312, 0.4375, 0.5625, 0.4375, 0.7188, 0.25, 0.6875, 0.25, 0.6875, 0.3125, 0.7188, 0.3125, 0.5625, 0.4375, 0.5312, 0.4375, 0.5312, 0.5, 0.5625, 0.5, 0.75, 0.125, 0.7188, 0.125, 0.7188, 0.1875, 0.75, 0.1875, 0.75, 0.1875, 0.7188, 0.1875, 0.7188, 0.25, 0.75, 0.25, 0.75, 0.25, 0.7188, 0.25, 0.7188, 0.3125, 0.75, 0.3125, 0.5469, 0.0, 0.5312, 0.0625, 0.5625, 0.0625, 0.5937, 0.3125, 0.5625, 0.3125, 0.5625, 0.375, 0.5938, 0.375, 0.5938, 0.375, 0.5625, 0.375, 0.5625, 0.4375, 0.5937, 0.4375, 0.5937, 0.4375, 0.5625, 0.4375, 0.5625, 0.5, 0.5937, 0.5, 0.9375, 0.25, 0.9062, 0.25, 0.9062, 0.3125, 0.9375, 0.3125, 0.9375, 0.375, 0.9062, 0.375, 0.9062, 0.4375, 0.9375, 0.4375, 0.9219, 0.0, 0.9063, 0.0625, 0.9375, 0.0625, 0.9375, 0.0625, 0.9063, 0.0625, 0.9063, 0.125, 0.9375, 0.125, 0.9062, 0.3125, 0.875, 0.3125, 0.875, 0.375, 0.9062, 0.375, 0.7188, 0.5, 0.7188, 0.5, 0.75, 0.5, 0.75, 0.5, 0.9375, 0.125, 0.9063, 0.125, 0.9062, 0.1875, 0.9375, 0.1875, 0.9375, 0.1875, 0.9062, 0.1875, 0.9062, 0.25, 0.9375, 0.25, 0.9062, 0.1875, 0.875, 0.1875, 0.875, 0.25, 0.9062, 0.25, 0.5, 0.5, 0.5, 0.5, 0.5312, 0.5, 0.5312, 0.5, 0.9063, 0.125, 0.875, 0.125, 0.875, 0.1875, 0.9062, 0.1875, 0.9062, 0.5, 0.9062, 0.5, 0.9375, 0.5, 0.9375, 0.5, 0.9063, 0.0625, 0.875, 0.0625, 0.875, 0.125, 0.9063, 0.125, 0.1562, 0.5, 0.1562, 0.5, 0.1875, 0.5, 0.1875, 0.5, 0.8906, 0.0, 0.875, 0.0625, 0.9063, 0.0625, 0.9062, 0.4375, 0.875, 0.4375, 0.875, 0.5, 0.9062, 0.5, 0.0, 0.5, 0.0, 0.5, 0.03125, 0.5, 0.03125, 0.5, 0.9062, 0.375, 0.875, 0.375, 0.875, 0.4375, 0.9062, 0.4375, 0.8438, 0.5, 0.8438, 0.5, 0.875, 0.5, 0.875, 0.5, 0.875, 0.0625, 0.8438, 0.0625, 0.8438, 0.125, 0.875, 0.125, 0.5625, 0.5, 0.5625, 0.5, 0.5937, 0.5, 0.5937, 0.5, 0.8594, 0.0, 0.8438, 0.0625, 0.875, 0.0625, 0.875, 0.4375, 0.8438, 0.4375, 0.8438, 0.5, 0.875, 0.5, 0.25, 0.5, 0.25, 0.5, 0.2812, 0.5, 0.2812, 0.5, 0.875, 0.375, 0.8438, 0.375, 0.8438, 0.4375, 0.875, 0.4375, 0.5937, 0.5, 0.5937, 0.5, 0.625, 0.5, 0.625, 0.5, 0.875, 0.3125, 0.8438, 0.3125, 0.8438, 0.375, 0.875, 0.375, 0.0625, 0.5, 0.0625, 0.5, 0.09375, 0.5, 0.09375, 0.5, 0.875, 0.25, 0.8438, 0.25, 0.8438, 0.3125, 0.875, 0.3125, 0.4062, 0.5, 0.4062, 0.5, 0.4375, 0.5, 0.4375, 0.5, 0.875, 0.1875, 0.8438, 0.1875, 0.8438, 0.25, 0.875, 0.25, 0.8125, 0.5, 0.8125, 0.5, 0.8438, 0.5, 0.8438, 0.5, 0.875, 0.125, 0.8438, 0.125, 0.8438, 0.1875, 0.875, 0.1875, 0.3125, 0.5, 0.3125, 0.5, 0.3437, 0.5, 0.3437, 0.5, 0.8438, 0.25, 0.8125, 0.25, 0.8125, 0.3125, 0.8438, 0.3125, 0.125, 0.5, 0.125, 0.5, 0.1562, 0.5, 0.1562, 0.5, 0.8438, 0.1875, 0.8125, 0.1875, 0.8125, 0.25, 0.8438, 0.25, 0.875, 0.5, 0.875, 0.5, 0.9062, 0.5, 0.9062, 0.5, 0.8438, 0.125, 0.8125, 0.125, 0.8125, 0.1875, 0.8438, 0.1875, 0.4687, 0.5, 0.4687, 0.5, 0.5, 0.5, 0.5, 0.5, 0.8438, 0.0625, 0.8125, 0.0625, 0.8125, 0.125, 0.8438, 0.125, 0.75, 0.5, 0.75, 0.5, 0.7812, 0.5, 0.7812, 0.5, 0.8281, 0.0, 0.8125, 0.0625, 0.8438, 0.0625, 0.8438, 0.4375, 0.8125, 0.4375, 0.8125, 0.5, 0.8438, 0.5, 0.6562, 0.5, 0.6562, 0.5, 0.6875, 0.5, 0.6875, 0.5, 0.8438, 0.375, 0.8125, 0.375, 0.8125, 0.4375, 0.8438, 0.4375, 0.9688, 0.5, 0.9688, 0.5, 1.0, 0.5, 1.0, 0.5, 0.8438, 0.3125, 0.8125, 0.3125, 0.8125, 0.375, 0.8438, 0.375, 0.2187, 0.5, 0.2187, 0.5, 0.25, 0.5, 0.25, 0.5, 0.7969, 0.0, 0.7812, 0.0625, 0.8125, 0.0625, 0.8125, 0.4375, 0.7812, 0.4375, 0.7812, 0.5, 0.8125, 0.5, 0.7812, 0.5, 0.7812, 0.5, 0.8125, 0.5, 0.8125, 0.5, 0.8125, 0.375, 0.7812, 0.375, 0.7812, 0.4375, 0.8125, 0.4375, 0.625, 0.5, 0.625, 0.5, 0.6562, 0.5, 0.6562, 0.5, 0.8125, 0.3125, 0.7812, 0.3125, 0.7812, 0.375, 0.8125, 0.375, 0.5312, 0.5, 0.5312, 0.5, 0.5625, 0.5, 0.5625, 0.5, 0.8125, 0.25, 0.7812, 0.25, 0.7812, 0.3125, 0.8125, 0.3125, 0.03125, 0.5, 0.03125, 0.5, 0.0625, 0.5, 0.0625, 0.5, 0.8125, 0.1875, 0.7812, 0.1875, 0.7812, 0.25, 0.8125, 0.25, 0.2812, 0.5, 0.2812, 0.5, 0.3125, 0.5, 0.3125, 0.5, 0.8125, 0.125, 0.7812, 0.125, 0.7812, 0.1875, 0.8125, 0.1875, 0.375, 0.5, 0.375, 0.5, 0.4062, 0.5, 0.4062, 0.5, 0.8125, 0.0625, 0.7812, 0.0625, 0.7812, 0.125, 0.8125, 0.125, 0.9375, 0.5, 0.9375, 0.5, 0.9688, 0.5, 0.9688, 0.5, 0.7812, 0.1875, 0.75, 0.1875, 0.75, 0.25, 0.7812, 0.25, 0.7812, 0.125, 0.75, 0.125, 0.75, 0.1875, 0.7812, 0.1875, 0.7812, 0.0625, 0.75, 0.0625, 0.75, 0.125, 0.7812, 0.125, 0.7656, 0.0, 0.75, 0.0625, 0.7812, 0.0625, 0.7812, 0.4375, 0.75, 0.4375, 0.75, 0.5, 0.7812, 0.5, 0.7812, 0.375, 0.75, 0.375, 0.75, 0.4375, 0.7812, 0.4375, 0.7812, 0.3125, 0.75, 0.3125, 0.75, 0.375, 0.7812, 0.375, 0.7812, 0.25, 0.75, 0.25, 0.75, 0.3125, 0.7812, 0.3125, 0.4062, 0.5, 0.4062, 0.5, 0.4375, 0.5, 0.4375, 0.5, 0.625, 0.5, 0.625, 0.5, 0.6562, 0.5, 0.6562, 0.5, 0.0, 0.5, 0.0, 0.5, 0.03125, 0.5, 0.03125, 0.5, 0.4687, 0.5, 0.4687, 0.5, 0.5, 0.5, 0.5, 0.5, 0.6562, 0.5, 0.6562, 0.5, 0.6875, 0.5, 0.6875, 0.5, 0.1875, 0.5, 0.1875, 0.5, 0.2187, 0.5, 0.2187, 0.5, 0.6875, 0.5, 0.6875, 0.5, 0.7188, 0.5, 0.7187, 0.5, 0.0625, 0.5, 0.0625, 0.5, 0.09375, 0.5, 0.09375, 0.5, 0.7187, 0.5, 0.7188, 0.5, 0.75, 0.5, 0.75, 0.5, 0.25, 0.5, 0.25, 0.5, 0.2812, 0.5, 0.2812, 0.5, 0.3125, 0.5, 0.3125, 0.5, 0.3437, 0.5, 0.3437, 0.5, 0.75, 0.5, 0.75, 0.5, 0.7812, 0.5, 0.7812, 0.5, 0.375, 0.5, 0.375, 0.5, 0.4062, 0.5, 0.4062, 0.5, 0.7812, 0.5, 0.7812, 0.5, 0.8125, 0.5, 0.8125, 0.5, 0.09375, 0.5, 0.09375, 0.5, 0.125, 0.5, 0.125, 0.5, 0.8438, 0.5, 0.8438, 0.5, 0.875, 0.5, 0.875, 0.5, 0.1562, 0.5, 0.1562, 0.5, 0.1875, 0.5, 0.1875, 0.5, 0.8125, 0.5, 0.8125, 0.5, 0.8438, 0.5, 0.8438, 0.5, 0.4375, 0.5, 0.4375, 0.5, 0.4687, 0.5, 0.4687, 0.5, 0.9062, 0.5, 0.9062, 0.5, 0.9375, 0.5, 0.9375, 0.5, 0.2187, 0.5, 0.2187, 0.5, 0.25, 0.5, 0.25, 0.5, 0.5312, 0.5, 0.5312, 0.5, 0.5625, 0.5, 0.5625, 0.5, 0.9375, 0.5, 0.9375, 0.5, 0.9688, 0.5, 0.9688, 0.5, 0.125, 0.5, 0.125, 0.5, 0.1562, 0.5, 0.1562, 0.5, 0.9688, 0.5, 0.9688, 0.5, 1.0, 0.5, 1.0, 0.5, 0.2812, 0.5, 0.2812, 0.5, 0.3125, 0.5, 0.3125, 0.5, 0.5625, 0.5, 0.5625, 0.5, 0.5937, 0.5, 0.5937, 0.5, 0.5, 0.5, 0.5, 0.5, 0.5312, 0.5, 0.5312, 0.5, 0.875, 0.5, 0.875, 0.5, 0.9062, 0.5, 0.9062, 0.5, 0.03125, 0.5, 0.03125, 0.5, 0.0625, 0.5, 0.0625, 0.5, 0.3437, 0.5, 0.3437, 0.5, 0.375, 0.5, 0.375, 0.5, 0.5937, 0.5, 0.5937, 0.5, 0.625, 0.5, 0.625, 0.5, 0.5937, 0.5, 0.5937, 0.5, 0.625, 0.5, 0.625, 0.5, 0.3437, 0.5, 0.3437, 0.5, 0.375, 0.5, 0.375, 0.5, 0.03125, 0.5, 0.03125, 0.5, 0.0625, 0.5, 0.0625, 0.5, 0.875, 0.5, 0.875, 0.5, 0.9062, 0.5, 0.9062, 0.5, 0.5, 0.5, 0.5, 0.5, 0.5312, 0.5, 0.5312, 0.5, 0.5625, 0.5, 0.5625, 0.5, 0.5937, 0.5, 0.5937, 0.5, 0.2812, 0.5, 0.2812, 0.5, 0.3125, 0.5, 0.3125, 0.5, 0.9688, 0.5, 0.9688, 0.5, 1.0, 0.5, 1.0, 0.5, 0.125, 0.5, 0.125, 0.5, 0.1562, 0.5, 0.1562, 0.5, 0.9375, 0.5, 0.9375, 0.5, 0.9688, 0.5, 0.9688, 0.5, 0.5312, 0.5, 0.5312, 0.5, 0.5625, 0.5, 0.5625, 0.5, 0.2187, 0.5, 0.2187, 0.5, 0.25, 0.5, 0.25, 0.5, 0.9062, 0.5, 0.9062, 0.5, 0.9375, 0.5, 0.9375, 0.5, 0.4375, 0.5, 0.4375, 0.5, 0.4687, 0.5, 0.4687, 0.5, 0.8125, 0.5, 0.8125, 0.5, 0.8438, 0.5, 0.8438, 0.5, 0.1562, 0.5, 0.1562, 0.5, 0.1875, 0.5, 0.1875, 0.5, 0.8438, 0.5, 0.8438, 0.5, 0.875, 0.5, 0.875, 0.5, 0.09375, 0.5, 0.09375, 0.5, 0.125, 0.5, 0.125, 0.5, 0.7812, 0.5, 0.7812, 0.5, 0.8125, 0.5, 0.8125, 0.5, 0.375, 0.5, 0.375, 0.5, 0.4062, 0.5, 0.4062, 0.5, 0.75, 0.5, 0.75, 0.5, 0.7812, 0.5, 0.7812, 0.5, 0.3125, 0.5, 0.3125, 0.5, 0.3437, 0.5, 0.3437, 0.5, 0.25, 0.5, 0.25, 0.5, 0.2812, 0.5, 0.2812, 0.5, 0.7188, 0.5, 0.7187, 0.5, 0.75, 0.5, 0.75, 0.5, 0.0625, 0.5, 0.0625, 0.5, 0.09375, 0.5, 0.09375, 0.5, 0.6875, 0.5, 0.6875, 0.5, 0.7187, 0.5, 0.7188, 0.5, 0.1875, 0.5, 0.1875, 0.5, 0.2187, 0.5, 0.2187, 0.5, 0.6562, 0.5, 0.6562, 0.5, 0.6875, 0.5, 0.6875, 0.5, 0.4687, 0.5, 0.4687, 0.5, 0.5, 0.5, 0.5, 0.5, 0.0, 0.5, 0.0, 0.5, 0.03125, 0.5, 0.03125, 0.5, 0.625, 0.5, 0.625, 0.5, 0.6562, 0.5, 0.6562, 0.5, 0.4062, 0.5, 0.4062, 0.5, 0.4375, 0.5, 0.4375, 0.5, 0.9375, 0.5, 0.9375, 0.5, 0.9688, 0.5, 0.9688, 0.5, 0.375, 0.5, 0.375, 0.5, 0.4062, 0.5, 0.4062, 0.5, 0.2812, 0.5, 0.2812, 0.5, 0.3125, 0.5, 0.3125, 0.5, 0.03125, 0.5, 0.03125, 0.5, 0.0625, 0.5, 0.0625, 0.5, 0.5312, 0.5, 0.5312, 0.5, 0.5625, 0.5, 0.5625, 0.5, 0.625, 0.5, 0.625, 0.5, 0.6562, 0.5, 0.6562, 0.5, 0.7812, 0.5, 0.7812, 0.5, 0.8125, 0.5, 0.8125, 0.5, 0.2187, 0.5, 0.2187, 0.5, 0.25, 0.5, 0.25, 0.5, 0.9688, 0.5, 0.9688, 0.5, 1.0, 0.5, 1.0, 0.5, 0.6562, 0.5, 0.6562, 0.5, 0.6875, 0.5, 0.6875, 0.5, 0.75, 0.5, 0.75, 0.5, 0.7812, 0.5, 0.7812, 0.5, 0.4687, 0.5, 0.4687, 0.5, 0.5, 0.5, 0.5, 0.5, 0.875, 0.5, 0.875, 0.5, 0.9062, 0.5, 0.9062, 0.5, 0.125, 0.5, 0.125, 0.5, 0.1562, 0.5, 0.1562, 0.5, 0.3125, 0.5, 0.3125, 0.5, 0.3437, 0.5, 0.3437, 0.5, 0.8125, 0.5, 0.8125, 0.5, 0.8438, 0.5, 0.8438, 0.5, 0.4062, 0.5, 0.4062, 0.5, 0.4375, 0.5, 0.4375, 0.5, 0.0625, 0.5, 0.0625, 0.5, 0.09375, 0.5, 0.09375, 0.5, 0.5937, 0.5, 0.5937, 0.5, 0.625, 0.5, 0.625, 0.5, 0.25, 0.5, 0.25, 0.5, 0.2812, 0.5, 0.2812, 0.5, 0.5625, 0.5, 0.5625, 0.5, 0.5937, 0.5, 0.5937, 0.5, 0.8438, 0.5, 0.8438, 0.5, 0.875, 0.5, 0.875, 0.5, 0.0, 0.5, 0.0, 0.5, 0.03125, 0.5, 0.03125, 0.5, 0.1562, 0.5, 0.1562, 0.5, 0.1875, 0.5, 0.1875, 0.5, 0.9062, 0.5, 0.9062, 0.5, 0.9375, 0.5, 0.9375, 0.5, 0.5, 0.5, 0.5, 0.5, 0.5312, 0.5, 0.5312, 0.5, 0.7188, 0.5, 0.7188, 0.5, 0.75, 0.5, 0.75, 0.5, 0.4375, 0.5, 0.4375, 0.5, 0.4687, 0.5, 0.4687, 0.5, 0.6875, 0.5, 0.6875, 0.5, 0.7188, 0.5, 0.7188, 0.5, 0.1875, 0.5, 0.1875, 0.5, 0.2187, 0.5, 0.2187, 0.5, 0.09375, 0.5, 0.09375, 0.5, 0.125, 0.5, 0.125, 0.5, 0.3437, 0.5, 0.3437, 0.5, 0.375, 0.5, 0.375, 0.5, 0.8125, 0.5, 0.8438, 0.5, 0.875, 0.5, 0.875, 0.5, 0.8438, 0.5, 0.8125, 0.5, 0.7812, 0.5, 0.75, 0.5, 0.7188, 0.5, 0.6875, 0.5, 0.6562, 0.5, 0.625, 0.5, 0.625, 0.5, 0.6562, 0.5, 0.6875, 0.5, 0.7188, 0.5, 0.75, 0.5, 0.7812, 0.5, 0.625, 0.5, 0.5937, 0.5, 0.5625, 0.5, 0.5312, 0.5, 0.5, 0.5, 0.4687, 0.5, 0.4375, 0.5, 0.4062, 0.5, 0.375, 0.5, 0.3437, 0.5, 0.3125, 0.5, 0.2812, 0.5, 0.25, 0.5, 0.25, 0.5, 0.2812, 0.5, 0.3125, 0.5, 0.3437, 0.5, 0.375, 0.5, 0.4062, 0.5, 0.4375, 0.5, 0.4687, 0.5, 0.5, 0.5, 0.5312, 0.5, 0.5625, 0.5, 0.5937, 0.5, 0.625, 0.5, 0.25, 0.5, 0.2187, 0.5, 0.1875, 0.5, 0.1562, 0.5, 0.125, 0.5, 0.09375, 0.5, 0.0625, 0.5, 0.03125, 0.5, 0.0, 0.5, 0.9688, 0.5, 0.9375, 0.5, 0.9062, 0.5, 0.875, 0.5, 0.875, 0.5, 0.9062, 0.5, 0.9375, 0.5, 0.9688, 0.5, 1.0, 0.5, 0.03125, 0.5, 0.0625, 0.5, 0.09375, 0.5, 0.125, 0.5, 0.1562, 0.5, 0.1875, 0.5, 0.2187, 0.5, 0.25, 0.5])
me_sphere_001.use_remesh_fix_poles = True
me_sphere_001.use_remesh_preserve_attributes = False
me_sphere_001.use_mirror_vertex_groups = False
me_sphere_001.update()

# ---- objects
ob_brown = bpy.data.objects.new('Brown', me_sphere)
ob_coconut_white = bpy.data.objects.new('coconut white', me_sphere_001)

# ---- transforms, parenting, visibility, modifiers, constraints
ob_brown.location = (0.0, 0.0, 0.0)
ob_brown.lineart.crease_threshold = 0.0
ob_coconut_white.location = (0.0, 0.0, 0.0)
ob_coconut_white.lineart.crease_threshold = 0.0

# ---- collection membership
col_collection.objects.link(ob_brown)
col_collection.objects.link(ob_coconut_white)

# ---- scene / render settings (as saved in the file)
scene.frame_start = 1; scene.frame_end = 250; scene.frame_set(1)
scene.render.engine = 'BLENDER_EEVEE_NEXT'
scene.cycles.use_denoising = False
scene.cycles.samples = 128
scene.cycles.sampling_pattern = 'TABULATED_SOBOL'
scene.cycles.use_adaptive_sampling = False
scene.cycles.use_light_tree = False
scene.view_settings.view_transform = 'Filmic'
bpy.context.view_layer.update()

# ---- added for rendering (the .blend has no active camera and no usable light): camera, sun
cam_auto = bpy.data.cameras.new('AutoCamera')
cam_auto.lens = 50.0
cam_auto.sensor_width = 36.0
cam_auto.clip_end = 1000.0
ob_auto_camera = bpy.data.objects.new('AutoCamera', cam_auto)
scene.collection.objects.link(ob_auto_camera)
ob_auto_camera.location = (2.80582, -3.36698, 1.79159)
ob_auto_camera.rotation_euler = (1.09748, -7.21219e-08, 0.694738)
scene.camera = ob_auto_camera
light_auto_sun = bpy.data.lights.new('AutoSun', 'SUN')
light_auto_sun.energy = 3.0
light_auto_sun.angle = 0.0523599
ob_auto_sun = bpy.data.objects.new('AutoSun', light_auto_sun)
scene.collection.objects.link(ob_auto_sun)
ob_auto_sun.rotation_euler = (0.872665, 0.174533, 0.523599)
bpy.context.view_layer.update()
